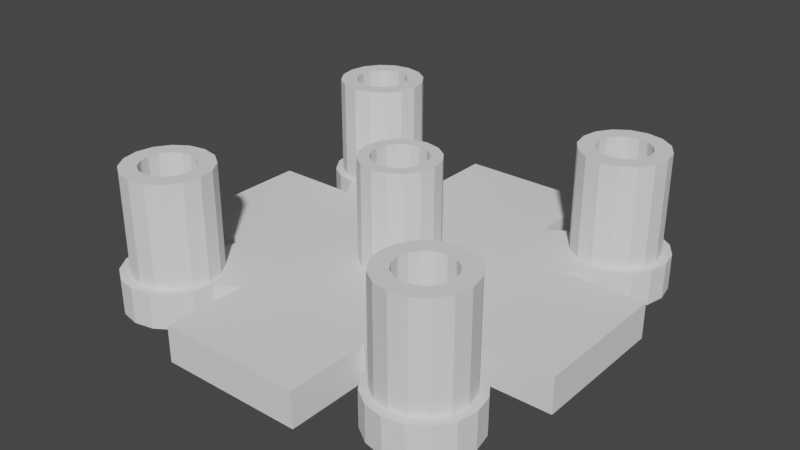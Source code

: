 # Source: DPadBracket_v4.blend  (saved by Blender 2.90.8; exported with 4.5.12 LTS)
import bpy
from mathutils import Matrix  # noqa: F401  (used for matrix-valued properties, if any)

bpy.ops.wm.read_factory_settings(use_empty=True)
scene = bpy.context.scene
scene.name = 'Scene'

# ---- collections
col_collection = bpy.data.collections.new('Collection'); scene.collection.children.link(col_collection)

# ---- world
world_world = bpy.data.worlds.new('World'); scene.world = world_world
world_world.use_nodes = True; world_world.node_tree.nodes.clear()
_N = world_world.node_tree.nodes; _L = world_world.node_tree.links
n0 = _N.new('ShaderNodeOutputWorld'); n0.name = 'World Output'; n0.location = (300, 300)
n1 = _N.new('ShaderNodeBackground'); n1.name = 'Background'; n1.location = (10, 300)
n1.inputs[0].default_value = (0.05088, 0.05088, 0.05088, 1.0)
_L.new(n1.outputs[0], n0.inputs[0])
n0.is_active_output = True
world_world.color = (0.05088, 0.05088, 0.05088)
world_world.use_sun_shadow = False
world_world.sun_shadow_jitter_overblur = 0.0

# ---- meshes
me_plane = bpy.data.meshes.new('Plane')
me_plane.from_pydata([(-0.6, -0.6, 0.0), (0.6, -0.6, 0.0), (-0.6, 0.6, 0.0), (0.6, 0.6, 0.0), (1.8, -0.6, 0.0), (1.8, 0.6, 0.0), (-0.6, 1.8, 0.0), (0.6, 1.8, 0.0), (-1.8, -0.6, 0.0), (-1.8, 0.6, 0.0), (-0.6, -1.8, 0.0), (0.6, -1.8, 0.0), (-7.527e-09, 0.3256, 0.0), (-0.1246, 0.3008, 0.0), (-0.2302, 0.2302, 0.0), (-0.3008, 0.1246, 0.0), (-0.3256, -1.51e-08, 0.0), (-0.3008, -0.1246, 0.0), (-0.2302, -0.2302, 0.0), (-0.1246, -0.3008, 0.0), (-5.669e-08, -0.3256, 0.0), (0.1246, -0.3008, 0.0), (0.2302, -0.2302, 0.0), (0.3008, -0.1246, 0.0), (0.3256, 3.015e-09, 0.0), (0.3008, 0.1246, 0.0), (0.2302, 0.2302, 0.0), (0.1246, 0.3008, 0.0), (-1.2, 1.42, 0.0), (-1.284, 1.403, 0.0), (-1.356, 1.356, 0.0), (-1.403, 1.284, 0.0), (-1.42, 1.2, 0.0), (-1.403, 1.116, 0.0), (-1.356, 1.044, 0.0), (-1.284, 0.9967, 0.0), (-1.2, 0.98, 0.0), (-1.116, 0.9967, 0.0), (-1.044, 1.044, 0.0), (-0.9967, 1.116, 0.0), (-0.98, 1.2, 0.0), (-0.9967, 1.284, 0.0), (-1.044, 1.356, 0.0), (-1.116, 1.403, 0.0), (1.2, 1.42, 0.0), (1.116, 1.403, 0.0), (1.044, 1.356, 0.0), (0.9967, 1.284, 0.0), (0.98, 1.2, 0.0), (0.9967, 1.116, 0.0), (1.044, 1.044, 0.0), (1.116, 0.9967, 0.0), (1.2, 0.98, 0.0), (1.284, 0.9967, 0.0), (1.356, 1.044, 0.0), (1.403, 1.116, 0.0), (1.42, 1.2, 0.0), (1.403, 1.284, 0.0), (1.356, 1.356, 0.0), (1.284, 1.403, 0.0), (1.2, -0.98, 0.0), (1.116, -0.9967, 0.0), (1.044, -1.044, 0.0), (0.9967, -1.116, 0.0), (0.98, -1.2, 0.0), (0.9967, -1.284, 0.0), (1.044, -1.356, 0.0), (1.116, -1.403, 0.0), (1.2, -1.42, 0.0), (1.284, -1.403, 0.0), (1.356, -1.356, 0.0), (1.403, -1.284, 0.0), (1.42, -1.2, 0.0), (1.403, -1.116, 0.0), (1.356, -1.044, 0.0), (1.284, -0.9967, 0.0), (-1.2, -0.98, 0.0), (-1.284, -0.9967, 0.0), (-1.356, -1.044, 0.0), (-1.403, -1.116, 0.0), (-1.42, -1.2, 0.0), (-1.403, -1.284, 0.0), (-1.356, -1.356, 0.0), (-1.284, -1.403, 0.0), (-1.2, -1.42, 0.0), (-1.116, -1.403, 0.0), (-1.044, -1.356, 0.0), (-0.9967, -1.284, 0.0), (-0.98, -1.2, 0.0), (-0.9967, -1.116, 0.0), (-1.044, -1.044, 0.0), (-1.116, -0.9967, 0.0), (1.212, 1.637, 0.0), (1.049, 1.604, 0.0), (0.9111, 1.512, 0.0), (0.819, 1.374, 0.0), (0.7866, 1.212, 0.0), (0.7381, 1.009, 0.0), (0.8464, 0.8464, 0.0), (1.009, 0.7381, 0.0), (1.212, 0.7866, 0.0), (1.374, 0.819, 0.0), (1.512, 0.9111, 0.0), (1.604, 1.049, 0.0), (1.637, 1.212, 0.0), (1.604, 1.374, 0.0), (1.512, 1.512, 0.0), (1.374, 1.604, 0.0), (1.212, -0.7866, 0.0), (1.009, -0.7381, 0.0), (0.8464, -0.8464, 0.0), (0.7381, -1.009, 0.0), (0.7866, -1.212, 0.0), (0.819, -1.374, 0.0), (0.9111, -1.512, 0.0), (1.049, -1.604, 0.0), (1.212, -1.637, 0.0), (1.374, -1.604, 0.0), (1.512, -1.512, 0.0), (1.604, -1.374, 0.0), (1.637, -1.212, 0.0), (1.604, -1.049, 0.0), (1.512, -0.9111, 0.0), (1.374, -0.819, 0.0), (-1.212, -0.7866, 0.0), (-1.374, -0.819, 0.0), (-1.512, -0.9111, 0.0), (-1.604, -1.049, 0.0), (-1.637, -1.212, 0.0), (-1.604, -1.374, 0.0), (-1.512, -1.512, 0.0), (-1.374, -1.604, 0.0), (-1.212, -1.637, 0.0), (-1.049, -1.604, 0.0), (-0.9111, -1.512, 0.0), (-0.819, -1.374, 0.0), (-0.7866, -1.212, 0.0), (-0.7381, -1.009, 0.0), (-0.8464, -0.8464, 0.0), (-1.009, -0.7381, 0.0), (-1.212, 1.637, 0.0), (-1.374, 1.604, 0.0), (-1.512, 1.512, 0.0), (-1.604, 1.374, 0.0), (-1.637, 1.212, 0.0), (-1.604, 1.049, 0.0), (-1.512, 0.9111, 0.0), (-1.374, 0.819, 0.0), (-1.212, 0.7866, 0.0), (-1.009, 0.7381, 0.0), (-0.8464, 0.8464, 0.0), (-0.7381, 1.009, 0.0), (-0.7866, 1.212, 0.0), (-0.819, 1.374, 0.0), (-0.9111, 1.512, 0.0), (-1.049, 1.604, 0.0), (-0.6, 1.1, 0.0), (0.6, 1.1, 0.0), (0.6, 1.25, 0.0), (-0.6, 1.25, 0.0), (-0.6, 0.95, 0.0), (0.6, 0.95, 0.0), (1.1, 0.6, 0.0), (1.1, -0.6, 0.0), (1.25, -0.6, 0.0), (1.25, 0.6, 0.0), (0.95, 0.6, 0.0), (0.95, -0.6, 0.0), (0.6, -1.1, 0.0), (-0.6, -1.1, 0.0), (-0.6, -1.25, 0.0), (0.6, -1.25, 0.0), (0.6, -0.95, 0.0), (-0.6, -0.95, 0.0), (-1.1, -0.6, 0.0), (-1.1, 0.6, 0.0), (-0.95, -0.6, 0.0), (-0.95, 0.6, 0.0), (-1.25, 0.6, 0.0), (-1.25, -0.6, 0.0), (-1.769e-08, 0.228, 0.0), (-0.08725, 0.2106, 0.0), (-0.1612, 0.1612, 0.0), (-0.2106, 0.08725, 0.0), (-0.228, -1.04e-08, 0.0), (-0.2106, -0.08725, 0.0), (-0.1612, -0.1612, 0.0), (-0.08725, -0.2106, 0.0), (-5.212e-08, -0.228, 0.0), (0.08725, -0.2106, 0.0), (0.1612, -0.1612, 0.0), (0.2106, -0.08725, 0.0), (0.228, 2.284e-09, 0.0), (0.2106, 0.08725, 0.0), (0.1612, 0.1612, 0.0), (0.08725, 0.2106, 0.0), (-0.6, 0.6, 0.3), (-0.6, -0.6, 0.3), (0.6, -0.6, 0.3), (0.6, 0.6, 0.3), (1.8, -0.6, 0.3), (1.8, 0.6, 0.3), (0.95, 0.6, 0.3), (1.25, -0.6, 0.3), (0.6, 1.8, 0.3), (-0.6, 1.8, 0.3), (-0.6, 0.95, 0.3), (0.6, 1.25, 0.3), (-1.8, 0.6, 0.3), (-1.8, -0.6, 0.3), (-0.95, -0.6, 0.3), (-1.25, 0.6, 0.3), (-0.6, -1.8, 0.3), (0.6, -1.8, 0.3), (0.6, -0.95, 0.3), (-0.6, -1.25, 0.3), (-0.1246, 0.3008, 0.3), (-7.527e-09, 0.3256, 0.3), (-0.2302, 0.2302, 0.3), (-0.3008, 0.1246, 0.3), (-0.3256, -1.51e-08, 0.3), (-0.3008, -0.1246, 0.3), (-0.2302, -0.2302, 0.3), (-0.1246, -0.3008, 0.3), (-5.669e-08, -0.3256, 0.3), (0.1246, -0.3008, 0.3), (0.2302, -0.2302, 0.3), (0.3008, -0.1246, 0.3), (0.3256, 3.015e-09, 0.3), (0.3008, 0.1246, 0.3), (0.2302, 0.2302, 0.3), (0.1246, 0.3008, 0.3), (-1.284, 1.403, 0.3), (-1.2, 1.42, 0.3), (-1.356, 1.356, 0.3), (-1.403, 1.284, 0.3), (-1.42, 1.2, 0.3), (-1.403, 1.116, 0.3), (-1.356, 1.044, 0.3), (-1.284, 0.9967, 0.3), (-1.2, 0.98, 0.3), (-1.116, 0.9967, 0.3), (-1.044, 1.044, 0.3), (-0.9967, 1.116, 0.3), (-0.98, 1.2, 0.3), (-0.9967, 1.284, 0.3), (-1.044, 1.356, 0.3), (-1.116, 1.403, 0.3), (1.116, 1.403, 0.3), (1.2, 1.42, 0.3), (1.044, 1.356, 0.3), (0.9967, 1.284, 0.3), (0.98, 1.2, 0.3), (0.9967, 1.116, 0.3), (1.044, 1.044, 0.3), (1.116, 0.9967, 0.3), (1.2, 0.98, 0.3), (1.284, 0.9967, 0.3), (1.356, 1.044, 0.3), (1.403, 1.116, 0.3), (1.42, 1.2, 0.3), (1.403, 1.284, 0.3), (1.356, 1.356, 0.3), (1.284, 1.403, 0.3), (1.116, -0.9967, 0.3), (1.2, -0.98, 0.3), (1.044, -1.044, 0.3), (0.9967, -1.116, 0.3), (0.98, -1.2, 0.3), (0.9967, -1.284, 0.3), (1.044, -1.356, 0.3), (1.116, -1.403, 0.3), (1.2, -1.42, 0.3), (1.284, -1.403, 0.3), (1.356, -1.356, 0.3), (1.403, -1.284, 0.3), (1.42, -1.2, 0.3), (1.403, -1.116, 0.3), (1.356, -1.044, 0.3), (1.284, -0.9967, 0.3), (-1.284, -0.9967, 0.3), (-1.2, -0.98, 0.3), (-1.356, -1.044, 0.3), (-1.403, -1.116, 0.3), (-1.42, -1.2, 0.3), (-1.403, -1.284, 0.3), (-1.356, -1.356, 0.3), (-1.284, -1.403, 0.3), (-1.2, -1.42, 0.3), (-1.116, -1.403, 0.3), (-1.044, -1.356, 0.3), (-0.9967, -1.284, 0.3), (-0.98, -1.2, 0.3), (-0.9967, -1.116, 0.3), (-1.044, -1.044, 0.3), (-1.116, -0.9967, 0.3), (1.049, 1.604, 0.3), (1.212, 1.637, 0.3), (0.9111, 1.512, 0.3), (0.819, 1.374, 0.3), (0.7866, 1.212, 0.3), (0.7381, 1.009, 0.3), (0.8464, 0.8464, 0.3), (1.009, 0.7381, 0.3), (1.212, 0.7866, 0.3), (1.374, 0.819, 0.3), (1.512, 0.9111, 0.3), (1.604, 1.049, 0.3), (1.637, 1.212, 0.3), (1.604, 1.374, 0.3), (1.512, 1.512, 0.3), (1.374, 1.604, 0.3), (1.009, -0.7381, 0.3), (1.212, -0.7866, 0.3), (0.8464, -0.8464, 0.3), (0.7381, -1.009, 0.3), (0.7866, -1.212, 0.3), (0.819, -1.374, 0.3), (0.9111, -1.512, 0.3), (1.049, -1.604, 0.3), (1.212, -1.637, 0.3), (1.374, -1.604, 0.3), (1.512, -1.512, 0.3), (1.604, -1.374, 0.3), (1.637, -1.212, 0.3), (1.604, -1.049, 0.3), (1.512, -0.9111, 0.3), (1.374, -0.819, 0.3), (-1.374, -0.819, 0.3), (-1.212, -0.7866, 0.3), (-1.512, -0.9111, 0.3), (-1.604, -1.049, 0.3), (-1.637, -1.212, 0.3), (-1.604, -1.374, 0.3), (-1.512, -1.512, 0.3), (-1.374, -1.604, 0.3), (-1.212, -1.637, 0.3), (-1.049, -1.604, 0.3), (-0.9111, -1.512, 0.3), (-0.819, -1.374, 0.3), (-0.7866, -1.212, 0.3), (-0.7381, -1.009, 0.3), (-0.8464, -0.8464, 0.3), (-1.009, -0.7381, 0.3), (-1.374, 1.604, 0.3), (-1.212, 1.637, 0.3), (-1.512, 1.512, 0.3), (-1.604, 1.374, 0.3), (-1.637, 1.212, 0.3), (-1.604, 1.049, 0.3), (-1.512, 0.9111, 0.3), (-1.374, 0.819, 0.3), (-1.212, 0.7866, 0.3), (-1.009, 0.7381, 0.3), (-0.8464, 0.8464, 0.3), (-0.7381, 1.009, 0.3), (-0.7866, 1.212, 0.3), (-0.819, 1.374, 0.3), (-0.9111, 1.512, 0.3), (-1.049, 1.604, 0.3), (-0.6, 1.25, 0.3), (-0.6, 1.1, 0.3), (0.6, 0.95, 0.3), (0.6, 1.1, 0.3), (1.25, 0.6, 0.3), (1.1, 0.6, 0.3), (0.95, -0.6, 0.3), (1.1, -0.6, 0.3), (0.6, -1.25, 0.3), (0.6, -1.1, 0.3), (-0.6, -0.95, 0.3), (-0.6, -1.1, 0.3), (-1.25, -0.6, 0.3), (-1.1, -0.6, 0.3), (-0.95, 0.6, 0.3), (-1.1, 0.6, 0.3), (-0.08725, 0.2106, 0.3), (-1.769e-08, 0.228, 0.3), (-0.1612, 0.1612, 0.3), (-0.2106, 0.08725, 0.3), (-0.228, -1.04e-08, 0.3), (-0.2106, -0.08725, 0.3), (-0.1612, -0.1612, 0.3), (-0.08725, -0.2106, 0.3), (-5.212e-08, -0.228, 0.3), (0.08725, -0.2106, 0.3), (0.1612, -0.1612, 0.3), (0.2106, -0.08725, 0.3), (0.228, 2.284e-09, 0.3), (0.2106, 0.08725, 0.3), (0.1612, 0.1612, 0.3), (0.08725, 0.2106, 0.3), (-0.1246, 0.3008, 1.15), (-7.527e-09, 0.3256, 1.15), (-0.2302, 0.2302, 1.15), (-0.3008, 0.1246, 1.15), (-0.3256, -1.51e-08, 1.15), (-0.3008, -0.1246, 1.15), (-0.2302, -0.2302, 1.15), (-0.1246, -0.3008, 1.15), (-5.669e-08, -0.3256, 1.15), (0.1246, -0.3008, 1.15), (0.2302, -0.2302, 1.15), (0.3008, -0.1246, 1.15), (0.3256, 3.015e-09, 1.15), (0.3008, 0.1246, 1.15), (0.2302, 0.2302, 1.15), (0.1246, 0.3008, 1.15), (-0.08725, 0.2106, 1.15), (-1.769e-08, 0.228, 1.15), (-0.1612, 0.1612, 1.15), (-0.2106, 0.08725, 1.15), (-0.228, -1.04e-08, 1.15), (-0.2106, -0.08725, 1.15), (-0.1612, -0.1612, 1.15), (-0.08725, -0.2106, 1.15), (-5.212e-08, -0.228, 1.15), (0.08725, -0.2106, 1.15), (0.1612, -0.1612, 1.15), (0.2106, -0.08725, 1.15), (0.228, 2.284e-09, 1.15), (0.2106, 0.08725, 1.15), (0.1612, 0.1612, 1.15), (0.08725, 0.2106, 1.15), (-0.8674, -1.338, 0.3), (-0.84, -1.2, 0.3), (-1.56, -1.2, 0.3), (-1.533, -1.338, 0.3), (-0.8674, -1.062, 0.3), (-1.455, -1.455, 0.3), (-0.9454, -0.9454, 0.3), (-1.338, -1.533, 0.3), (-1.062, -0.8674, 0.3), (-1.2, -1.56, 0.3), (-1.2, -0.84, 0.3), (-1.338, -0.8674, 0.3), (-1.062, -1.533, 0.3), (-1.455, -0.9454, 0.3), (-0.9454, -1.455, 0.3), (-1.533, -1.062, 0.3), (-1.2, 1.56, 0.3), (-1.338, 1.533, 0.3), (-1.062, 1.533, 0.3), (-1.2, 0.84, 0.3), (-1.062, 0.8674, 0.3), (-1.455, 1.455, 0.3), (-0.9454, 0.9454, 0.3), (-1.533, 1.338, 0.3), (-0.8674, 1.062, 0.3), (-1.56, 1.2, 0.3), (-0.84, 1.2, 0.3), (-1.533, 1.062, 0.3), (-0.8674, 1.338, 0.3), (-1.455, 0.9454, 0.3), (-0.9454, 1.455, 0.3), (-1.338, 0.8674, 0.3), (0.9454, 0.9454, 0.3), (1.062, 0.8674, 0.3), (1.455, 1.455, 0.3), (1.338, 1.533, 0.3), (1.2, 0.84, 0.3), (1.2, 1.56, 0.3), (1.062, 1.533, 0.3), (1.338, 0.8674, 0.3), (0.9454, 1.455, 0.3), (1.455, 0.9454, 0.3), (0.8674, 1.338, 0.3), (1.533, 1.062, 0.3), (0.84, 1.2, 0.3), (1.56, 1.2, 0.3), (0.8674, 1.062, 0.3), (1.533, 1.338, 0.3), (0.8674, -1.338, 0.3), (0.9454, -1.455, 0.3), (1.533, -1.062, 0.3), (1.455, -0.9454, 0.3), (1.062, -1.533, 0.3), (1.338, -0.8674, 0.3), (1.2, -1.56, 0.3), (1.2, -0.84, 0.3), (1.062, -0.8674, 0.3), (1.338, -1.533, 0.3), (0.9454, -0.9454, 0.3), (1.455, -1.455, 0.3), (0.8674, -1.062, 0.3), (1.533, -1.338, 0.3), (0.84, -1.2, 0.3), (1.56, -1.2, 0.3), (-1.284, 1.403, 1.15), (-1.2, 1.42, 1.15), (-1.356, 1.356, 1.15), (-1.403, 1.284, 1.15), (-1.42, 1.2, 1.15), (-1.403, 1.116, 1.15), (-1.356, 1.044, 1.15), (-1.284, 0.9967, 1.15), (-1.2, 0.98, 1.15), (-1.116, 0.9967, 1.15), (-1.044, 1.044, 1.15), (-0.9967, 1.116, 1.15), (-0.98, 1.2, 1.15), (-0.9967, 1.284, 1.15), (-1.044, 1.356, 1.15), (-1.116, 1.403, 1.15), (1.116, 1.403, 1.15), (1.2, 1.42, 1.15), (1.044, 1.356, 1.15), (0.9967, 1.284, 1.15), (0.98, 1.2, 1.15), (0.9967, 1.116, 1.15), (1.044, 1.044, 1.15), (1.116, 0.9967, 1.15), (1.2, 0.98, 1.15), (1.284, 0.9967, 1.15), (1.356, 1.044, 1.15), (1.403, 1.116, 1.15), (1.42, 1.2, 1.15), (1.403, 1.284, 1.15), (1.356, 1.356, 1.15), (1.284, 1.403, 1.15), (1.116, -0.9967, 1.15), (1.2, -0.98, 1.15), (1.044, -1.044, 1.15), (0.9967, -1.116, 1.15), (0.98, -1.2, 1.15), (0.9967, -1.284, 1.15), (1.044, -1.356, 1.15), (1.116, -1.403, 1.15), (1.2, -1.42, 1.15), (1.284, -1.403, 1.15), (1.356, -1.356, 1.15), (1.403, -1.284, 1.15), (1.42, -1.2, 1.15), (1.403, -1.116, 1.15), (1.356, -1.044, 1.15), (1.284, -0.9967, 1.15), (-1.284, -0.9967, 1.15), (-1.2, -0.98, 1.15), (-1.356, -1.044, 1.15), (-1.403, -1.116, 1.15), (-1.42, -1.2, 1.15), (-1.403, -1.284, 1.15), (-1.356, -1.356, 1.15), (-1.284, -1.403, 1.15), (-1.2, -1.42, 1.15), (-1.116, -1.403, 1.15), (-1.044, -1.356, 1.15), (-0.9967, -1.284, 1.15), (-0.98, -1.2, 1.15), (-0.9967, -1.116, 1.15), (-1.044, -1.044, 1.15), (-1.116, -0.9967, 1.15), (1.062, 0.8674, 1.15), (1.338, 1.533, 1.15), (1.2, 0.84, 1.15), (1.062, 1.533, 1.15), (1.338, 0.8674, 1.15), (0.9454, 1.455, 1.15), (1.455, 0.9454, 1.15), (0.8674, 1.338, 1.15), (1.533, 1.062, 1.15), (0.84, 1.2, 1.15), (1.56, 1.2, 1.15), (0.8674, 1.062, 1.15), (1.533, 1.338, 1.15), (0.9454, -1.455, 1.15), (1.455, -0.9454, 1.15), (1.062, -1.533, 1.15), (1.338, -0.8674, 1.15), (1.2, -1.56, 1.15), (1.062, -0.8674, 1.15), (1.338, -1.533, 1.15), (0.9454, -0.9454, 1.15), (1.455, -1.455, 1.15), (0.8674, -1.062, 1.15), (1.533, -1.338, 1.15), (0.84, -1.2, 1.15), (1.56, -1.2, 1.15), (-0.84, -1.2, 1.15), (-1.533, -1.338, 1.15), (-0.8674, -1.062, 1.15), (-1.455, -1.455, 1.15), (-0.9454, -0.9454, 1.15), (-1.338, -1.533, 1.15), (-1.062, -0.8674, 1.15), (-1.2, -1.56, 1.15), (-1.338, -0.8674, 1.15), (-1.062, -1.533, 1.15), (-1.455, -0.9454, 1.15), (-0.9454, -1.455, 1.15), (-1.533, -1.062, 1.15), (-1.338, 1.533, 1.15), (-1.062, 0.8674, 1.15), (-1.455, 1.455, 1.15), (-0.9454, 0.9454, 1.15), (-1.533, 1.338, 1.15), (-0.8674, 1.062, 1.15), (-1.56, 1.2, 1.15), (-0.84, 1.2, 1.15), (-1.533, 1.062, 1.15), (-0.8674, 1.338, 1.15), (-1.455, 0.9454, 1.15), (-0.9454, 1.455, 1.15), (-1.338, 0.8674, 1.15), (-0.8674, -1.338, 1.15), (-1.56, -1.2, 1.15), (-1.2, -0.84, 1.15), (-1.2, 1.56, 1.15), (-1.062, 1.533, 1.15), (-1.2, 0.84, 1.15), (0.9454, 0.9454, 1.15), (1.455, 1.455, 1.15), (1.2, 1.56, 1.15), (0.8674, -1.338, 1.15), (1.533, -1.062, 1.15), (1.2, -0.84, 1.15)], [(197, 0)], [(13, 2, 12), (165, 164, 4, 5), (159, 158, 7, 6), (179, 178, 9, 8), (171, 170, 10, 11), (13, 14, 2), (14, 15, 2), (15, 16, 2), (2, 0, 16), (2, 12, 3), (12, 27, 3), (26, 3, 27), (25, 3, 26), (24, 3, 25), (3, 24, 1), (24, 23, 1), (22, 1, 23), (21, 1, 22), (20, 1, 21), (1, 20, 0), (20, 19, 0), (18, 0, 19), (17, 0, 18), (16, 0, 17), (51, 50, 98, 99), (59, 58, 106, 107), (52, 51, 99, 100), (45, 44, 92, 93), (44, 59, 107, 92), (53, 52, 100, 101), (46, 45, 93, 94), (54, 53, 101, 102), (47, 46, 94, 95), (55, 54, 102, 103), (48, 47, 95, 96), (56, 55, 103, 104), (49, 48, 96, 97), (57, 56, 104, 105), (50, 49, 97, 98), (58, 57, 105, 106), (66, 65, 113, 114), (74, 73, 121, 122), (67, 66, 114, 115), (75, 74, 122, 123), (68, 67, 115, 116), (61, 60, 108, 109), (60, 75, 123, 108), (69, 68, 116, 117), (62, 61, 109, 110), (70, 69, 117, 118), (63, 62, 110, 111), (71, 70, 118, 119), (64, 63, 111, 112), (72, 71, 119, 120), (65, 64, 112, 113), (73, 72, 120, 121), (88, 87, 135, 136), (81, 80, 128, 129), (89, 88, 136, 137), (82, 81, 129, 130), (90, 89, 137, 138), (83, 82, 130, 131), (91, 90, 138, 139), (84, 83, 131, 132), (77, 76, 124, 125), (76, 91, 139, 124), (85, 84, 132, 133), (78, 77, 125, 126), (86, 85, 133, 134), (79, 78, 126, 127), (87, 86, 134, 135), (80, 79, 127, 128), (29, 28, 140, 141), (28, 43, 155, 140), (37, 36, 148, 149), (30, 29, 141, 142), (38, 37, 149, 150), (31, 30, 142, 143), (39, 38, 150, 151), (32, 31, 143, 144), (40, 39, 151, 152), (33, 32, 144, 145), (41, 40, 152, 153), (34, 33, 145, 146), (42, 41, 153, 154), (35, 34, 146, 147), (43, 42, 154, 155), (36, 35, 147, 148), (160, 161, 157, 156), (156, 157, 158, 159), (2, 3, 161, 160), (166, 167, 163, 162), (162, 163, 164, 165), (3, 1, 167, 166), (172, 173, 169, 168), (168, 169, 170, 171), (1, 0, 173, 172), (176, 177, 175, 174), (0, 2, 177, 176), (174, 175, 178, 179), (196, 374, 353, 354), (210, 197, 342, 343), (370, 341, 342, 197), (214, 198, 314, 315), (170, 169, 371, 215), (168, 171, 368, 369), (174, 179, 372, 373), (178, 175, 375, 211), (363, 300, 301, 362), (375, 352, 353, 374), (17, 185, 184, 16), (25, 193, 192, 24), (18, 186, 185, 17), (26, 194, 193, 25), (19, 187, 186, 18), (27, 195, 194, 26), (20, 188, 187, 19), (12, 180, 181, 13), (12, 180, 195, 27), (21, 189, 188, 20), (13, 181, 182, 14), (22, 190, 189, 21), (14, 182, 183, 15), (23, 191, 190, 22), (15, 183, 184, 16), (24, 192, 191, 23), (216, 217, 196), (364, 201, 200, 203), (360, 205, 204, 207), (372, 209, 208, 211), (368, 213, 212, 215), (216, 196, 218), (218, 196, 219), (219, 196, 220), (196, 220, 197), (196, 199, 217), (217, 199, 231), (230, 231, 199), (229, 230, 199), (228, 229, 199), (199, 198, 228), (228, 198, 227), (226, 227, 198), (225, 226, 198), (224, 225, 198), (198, 197, 224), (224, 197, 223), (222, 223, 197), (221, 222, 197), (220, 221, 197), (457, 303, 302, 456), (459, 311, 310, 458), (460, 304, 303, 457), (462, 296, 297, 461), (461, 297, 311, 459), (463, 305, 304, 460), (464, 298, 296, 462), (465, 306, 305, 463), (466, 299, 298, 464), (467, 307, 306, 465), (468, 300, 299, 466), (469, 308, 307, 467), (470, 301, 300, 468), (471, 309, 308, 469), (456, 302, 301, 470), (458, 310, 309, 471), (473, 318, 317, 472), (475, 326, 325, 474), (476, 319, 318, 473), (477, 327, 326, 475), (478, 320, 319, 476), (480, 312, 313, 479), (479, 313, 327, 477), (481, 321, 320, 478), (482, 314, 312, 480), (483, 322, 321, 481), (484, 315, 314, 482), (485, 323, 322, 483), (486, 316, 315, 484), (487, 324, 323, 485), (472, 317, 316, 486), (474, 325, 324, 487), (425, 340, 339, 424), (427, 333, 332, 426), (428, 341, 340, 425), (429, 334, 333, 427), (430, 342, 341, 428), (431, 335, 334, 429), (432, 343, 342, 430), (433, 336, 335, 431), (435, 328, 329, 434), (434, 329, 343, 432), (436, 337, 336, 433), (437, 330, 328, 435), (438, 338, 337, 436), (439, 331, 330, 437), (424, 339, 338, 438), (426, 332, 331, 439), (441, 344, 345, 440), (440, 345, 359, 442), (444, 353, 352, 443), (445, 346, 344, 441), (446, 354, 353, 444), (447, 347, 346, 445), (448, 355, 354, 446), (449, 348, 347, 447), (450, 356, 355, 448), (451, 349, 348, 449), (452, 357, 356, 450), (453, 350, 349, 451), (454, 358, 357, 452), (455, 351, 350, 453), (442, 359, 358, 454), (443, 352, 351, 455), (206, 361, 363, 362), (361, 360, 207, 363), (196, 206, 362, 199), (202, 365, 367, 366), (365, 364, 203, 367), (199, 202, 366, 198), (214, 369, 371, 370), (369, 368, 215, 371), (198, 214, 370, 197), (210, 373, 375, 374), (197, 210, 374, 196), (373, 372, 211, 375), (1, 172, 111, 110), (109, 167, 1, 110), (2, 160, 151, 150), (149, 177, 2, 150), (199, 302, 303, 202), (366, 312, 314, 198), (7, 158, 207, 204), (162, 165, 364, 365), (303, 304, 365, 202), (355, 356, 361, 206), (385, 386, 418, 417), (218, 219, 395, 394), (217, 231, 407, 393), (384, 385, 417, 416), (216, 218, 394, 392), (231, 230, 406, 407), (383, 384, 416, 415), (217, 216, 392, 393), (230, 229, 405, 406), (382, 383, 415, 414), (229, 228, 404, 405), (381, 382, 414, 413), (228, 227, 403, 404), (380, 381, 413, 412), (227, 226, 402, 403), (380, 379, 411, 412), (354, 355, 206, 196), (30, 31, 235, 234), (82, 83, 287, 286), (134, 133, 337, 338), (31, 32, 236, 235), (83, 84, 288, 287), (135, 134, 338, 339), (32, 33, 237, 236), (84, 85, 289, 288), (156, 159, 360, 361), (33, 34, 238, 237), (85, 86, 290, 289), (34, 35, 239, 238), (86, 87, 291, 290), (35, 36, 240, 239), (87, 88, 292, 291), (164, 163, 367, 203), (36, 37, 241, 240), (88, 89, 293, 292), (37, 38, 242, 241), (89, 90, 294, 293), (38, 39, 243, 242), (159, 6, 205, 360), (90, 91, 295, 294), (0, 176, 139, 138), (39, 40, 244, 243), (91, 76, 281, 295), (40, 41, 245, 244), (41, 42, 246, 245), (97, 161, 3, 98), (42, 43, 247, 246), (181, 180, 377, 376), (43, 28, 233, 247), (182, 181, 376, 378), (44, 45, 248, 249), (183, 182, 378, 379), (45, 46, 250, 248), (184, 183, 379, 380), (46, 47, 251, 250), (114, 113, 317, 318), (184, 185, 381, 380), (47, 48, 252, 251), (115, 114, 318, 319), (165, 5, 201, 364), (185, 186, 382, 381), (48, 49, 253, 252), (116, 115, 319, 320), (186, 187, 383, 382), (49, 50, 254, 253), (117, 116, 320, 321), (187, 188, 384, 383), (50, 51, 255, 254), (118, 117, 321, 322), (188, 189, 385, 384), (51, 52, 256, 255), (119, 118, 322, 323), (5, 4, 200, 201), (189, 190, 386, 385), (52, 53, 257, 256), (120, 119, 323, 324), (3, 166, 99, 98), (190, 191, 387, 386), (53, 54, 258, 257), (121, 120, 324, 325), (4, 164, 203, 200), (141, 140, 345, 344), (191, 192, 388, 387), (54, 55, 259, 258), (122, 121, 325, 326), (6, 7, 204, 205), (142, 141, 344, 346), (192, 193, 389, 388), (55, 56, 260, 259), (123, 122, 326, 327), (301, 302, 199, 362), (143, 142, 346, 347), (193, 194, 390, 389), (56, 57, 261, 260), (171, 11, 213, 368), (144, 143, 347, 348), (194, 195, 391, 390), (57, 58, 262, 261), (8, 9, 208, 209), (145, 144, 348, 349), (195, 180, 377, 391), (58, 59, 263, 262), (214, 315, 316, 369), (146, 145, 349, 350), (59, 44, 249, 263), (367, 313, 312, 366), (9, 178, 211, 208), (147, 146, 350, 351), (60, 61, 264, 265), (11, 10, 212, 213), (93, 92, 297, 296), (61, 62, 266, 264), (94, 93, 296, 298), (62, 63, 267, 266), (10, 170, 215, 212), (95, 94, 298, 299), (63, 64, 268, 267), (64, 65, 269, 268), (65, 66, 270, 269), (158, 157, 363, 207), (66, 67, 271, 270), (154, 153, 357, 358), (67, 68, 272, 271), (155, 154, 358, 359), (68, 69, 273, 272), (179, 8, 209, 372), (140, 155, 359, 345), (69, 70, 274, 273), (102, 101, 305, 306), (70, 71, 275, 274), (103, 102, 306, 307), (71, 72, 276, 275), (104, 103, 307, 308), (72, 73, 277, 276), (105, 104, 308, 309), (73, 74, 278, 277), (106, 105, 309, 310), (74, 75, 279, 278), (126, 125, 328, 330), (107, 106, 310, 311), (75, 60, 265, 279), (127, 126, 330, 331), (92, 107, 311, 297), (76, 77, 280, 281), (128, 127, 331, 332), (137, 173, 0, 138), (77, 78, 282, 280), (129, 128, 332, 333), (78, 79, 283, 282), (130, 129, 333, 334), (79, 80, 284, 283), (131, 130, 334, 335), (28, 29, 232, 233), (80, 81, 285, 284), (132, 131, 335, 336), (29, 30, 234, 232), (81, 82, 286, 285), (133, 132, 336, 337), (397, 396, 412, 413), (405, 404, 420, 421), (398, 397, 413, 414), (406, 405, 421, 422), (399, 398, 414, 415), (407, 406, 422, 423), (400, 399, 415, 416), (393, 392, 408, 409), (393, 407, 423, 409), (401, 400, 416, 417), (392, 394, 410, 408), (402, 401, 417, 418), (394, 395, 411, 410), (403, 402, 418, 419), (395, 396, 412, 411), (404, 403, 419, 420), (219, 220, 396, 395), (386, 387, 419, 418), (221, 220, 396, 397), (387, 388, 420, 419), (222, 221, 397, 398), (388, 389, 421, 420), (223, 222, 398, 399), (389, 390, 422, 421), (376, 377, 409, 408), (224, 223, 399, 400), (390, 391, 423, 422), (378, 376, 408, 410), (225, 224, 400, 401), (391, 377, 409, 423), (379, 378, 410, 411), (226, 225, 401, 402), (448, 446, 594, 596), (255, 256, 512, 511), (449, 447, 595, 597), (254, 255, 511, 510), (450, 448, 596, 598), (253, 254, 510, 509), (451, 449, 597, 599), (252, 253, 509, 508), (452, 450, 598, 600), (251, 252, 508, 507), (453, 451, 599, 601), (250, 251, 507, 506), (454, 452, 600, 602), (248, 250, 506, 504), (455, 453, 601, 603), (249, 248, 504, 505), (442, 454, 602, 608), (247, 233, 489, 503), (443, 455, 603, 609), (246, 247, 503, 502), (245, 246, 502, 501), (244, 245, 501, 500), (295, 281, 537, 551), (243, 244, 500, 499), (294, 295, 551, 550), (457, 456, 610, 552), (242, 243, 499, 498), (293, 294, 550, 549), (459, 458, 611, 553), (241, 242, 498, 497), (292, 293, 549, 548), (460, 457, 552, 554), (240, 241, 497, 496), (291, 292, 548, 547), (462, 461, 612, 555), (239, 240, 496, 495), (290, 291, 547, 546), (461, 459, 553, 612), (238, 239, 495, 494), (289, 290, 546, 545), (463, 460, 554, 556), (237, 238, 494, 493), (288, 289, 545, 544), (464, 462, 555, 557), (236, 237, 493, 492), (287, 288, 544, 543), (465, 463, 556, 558), (235, 236, 492, 491), (286, 287, 543, 542), (466, 464, 557, 559), (234, 235, 491, 490), (285, 286, 542, 541), (467, 465, 558, 560), (232, 234, 490, 488), (284, 285, 541, 540), (468, 466, 559, 561), (233, 232, 488, 489), (283, 284, 540, 539), (469, 467, 560, 562), (282, 283, 539, 538), (470, 468, 561, 563), (425, 424, 604, 578), (280, 282, 538, 536), (471, 469, 562, 564), (540, 605, 590, 539), (547, 604, 589, 546), (539, 590, 588, 538), (546, 589, 587, 545), (538, 588, 586, 536), (545, 587, 585, 544), (537, 606, 584, 551), (536, 586, 606, 537), (544, 585, 583, 543), (551, 584, 582, 550), (543, 583, 581, 542), (550, 582, 580, 549), (542, 581, 579, 541), (549, 580, 578, 548), (541, 579, 605, 540), (548, 578, 604, 547), (496, 609, 603, 495), (503, 608, 602, 502), (495, 603, 601, 494), (502, 602, 600, 501), (494, 601, 599, 493), (501, 600, 598, 500), (493, 599, 597, 492), (500, 598, 596, 499), (492, 597, 595, 491), (499, 596, 594, 498), (491, 595, 593, 490), (498, 594, 592, 497), (490, 593, 591, 488), (497, 592, 609, 496), (489, 607, 608, 503), (488, 591, 607, 489), (518, 611, 564, 517), (510, 610, 563, 509), (517, 564, 562, 516), (509, 563, 561, 508), (516, 562, 560, 515), (508, 561, 559, 507), (515, 560, 558, 514), (507, 559, 557, 506), (514, 558, 556, 513), (506, 557, 555, 504), (513, 556, 554, 512), (505, 612, 553, 519), (504, 555, 612, 505), (512, 554, 552, 511), (519, 553, 611, 518), (511, 552, 610, 510), (533, 614, 577, 532), (525, 613, 576, 524), (532, 577, 575, 531), (524, 576, 574, 523), (531, 575, 573, 530), (523, 574, 572, 522), (530, 573, 571, 529), (522, 572, 570, 520), (529, 571, 569, 528), (521, 615, 568, 535), (520, 570, 615, 521), (528, 569, 567, 527), (535, 568, 566, 534), (527, 567, 565, 526), (534, 566, 614, 533), (526, 565, 613, 525), (256, 257, 513, 512), (447, 445, 593, 595), (257, 258, 514, 513), (446, 444, 592, 594), (258, 259, 515, 514), (445, 441, 591, 593), (259, 260, 516, 515), (474, 487, 577, 614), (444, 443, 609, 592), (260, 261, 517, 516), (472, 486, 576, 613), (440, 442, 608, 607), (261, 262, 518, 517), (487, 485, 575, 577), (441, 440, 607, 591), (262, 263, 519, 518), (486, 484, 574, 576), (263, 249, 505, 519), (485, 483, 573, 575), (265, 264, 520, 521), (484, 482, 572, 574), (264, 266, 522, 520), (483, 481, 571, 573), (426, 439, 590, 605), (266, 267, 523, 522), (482, 480, 570, 572), (424, 438, 589, 604), (267, 268, 524, 523), (481, 478, 569, 571), (439, 437, 588, 590), (268, 269, 525, 524), (479, 477, 568, 615), (438, 436, 587, 589), (269, 270, 526, 525), (480, 479, 615, 570), (270, 271, 527, 526), (437, 435, 586, 588), (478, 476, 567, 569), (271, 272, 528, 527), (436, 433, 585, 587), (477, 475, 566, 568), (272, 273, 529, 528), (434, 432, 584, 606), (476, 473, 565, 567), (273, 274, 530, 529), (435, 434, 606, 586), (475, 474, 614, 566), (274, 275, 531, 530), (433, 431, 583, 585), (473, 472, 613, 565), (275, 276, 532, 531), (432, 430, 582, 584), (276, 277, 533, 532), (431, 429, 581, 583), (277, 278, 534, 533), (430, 428, 580, 582), (278, 279, 535, 534), (429, 427, 579, 581), (458, 471, 564, 611), (279, 265, 521, 535), (428, 425, 578, 580), (456, 470, 563, 610), (281, 280, 536, 537), (427, 426, 605, 579), (370, 371, 340, 341), (210, 343, 329, 373), (136, 169, 173, 137), (139, 176, 174, 124), (148, 175, 177, 149), (151, 160, 156, 152), (96, 157, 161, 97), (99, 166, 162, 100), (108, 163, 167, 109), (111, 172, 168, 112), (168, 369, 316, 112), (112, 316, 317, 113), (135, 339, 340, 136), (371, 169, 136, 340), (124, 329, 328, 125), (373, 329, 124, 174), (175, 148, 352, 375), (147, 351, 352, 148), (152, 356, 357, 153), (361, 356, 152, 156), (95, 299, 300, 96), (363, 157, 96, 300), (162, 365, 304, 100), (100, 304, 305, 101), (123, 327, 313, 108), (367, 163, 108, 313)])
_uv = me_plane.uv_layers.new(name='UVMap')
_uv.uv.foreach_set('vector', [0.4787, 0.5513, 0.3333, 0.6667, 0.5, 0.5556, 0.875, 0.6667, 0.875, 0.3333, 1.0, 0.3333, 1.0, 0.6667, 0.3333, 0.875, 0.6667, 0.875, 0.6667, 1.0, 0.3333, 1.0, 0.125, 0.3333, 0.125, 0.6667, 0.0, 0.6667, 0.0, 0.3333, 0.6667, 0.125, 0.3333, 0.125, 0.3333, 0.0, 0.6667, 0.0, 0.4787, 0.5513, 0.4607, 0.5393, 0.3333, 0.6667, 0.4607, 0.5393, 0.4487, 0.5213, 0.3333, 0.6667, 0.4487, 0.5213, 0.4444, 0.5, 0.3333, 0.6667, 0.3333, 0.6667, 0.3333, 0.3333, 0.4444, 0.5, 0.3333, 0.6667, 0.5, 0.5556, 0.6667, 0.6667, 0.5, 0.5556, 0.5213, 0.5513, 0.6667, 0.6667, 0.5393, 0.5393, 0.6667, 0.6667, 0.5213, 0.5513, 0.5513, 0.5213, 0.6667, 0.6667, 0.5393, 0.5393, 0.5556, 0.5, 0.6667, 0.6667, 0.5513, 0.5213, 0.6667, 0.6667, 0.5556, 0.5, 0.6667, 0.3333, 0.5556, 0.5, 0.5513, 0.4787, 0.6667, 0.3333, 0.5393, 0.4607, 0.6667, 0.3333, 0.5513, 0.4787, 0.5213, 0.4487, 0.6667, 0.3333, 0.5393, 0.4607, 0.5, 0.4444, 0.6667, 0.3333, 0.5213, 0.4487, 0.6667, 0.3333, 0.5, 0.4444, 0.3333, 0.3333, 0.5, 0.4444, 0.4787, 0.4487, 0.3333, 0.3333, 0.4607, 0.4607, 0.3333, 0.3333, 0.4787, 0.4487, 0.4487, 0.4787, 0.3333, 0.3333, 0.4607, 0.4607, 0.4444, 0.5, 0.3333, 0.3333, 0.4487, 0.4787, 0.8121, 0.782, 0.794, 0.794, 0.7351, 0.7351, 0.7802, 0.705, 0.8546, 0.8847, 0.8726, 0.8726, 0.9315, 0.9315, 0.8865, 0.9616, 0.8333, 0.7778, 0.8121, 0.782, 0.7802, 0.705, 0.8333, 0.6944, 0.8121, 0.8847, 0.8333, 0.8889, 0.8333, 0.9722, 0.7802, 0.9616, 0.8333, 0.8889, 0.8546, 0.8847, 0.8865, 0.9616, 0.8333, 0.9722, 0.8546, 0.782, 0.8333, 0.7778, 0.8333, 0.6944, 0.8865, 0.705, 0.794, 0.8726, 0.8121, 0.8847, 0.7802, 0.9616, 0.7351, 0.9315, 0.8726, 0.794, 0.8546, 0.782, 0.8865, 0.705, 0.9315, 0.7351, 0.782, 0.8546, 0.794, 0.8726, 0.7351, 0.9315, 0.705, 0.8865, 0.8847, 0.8121, 0.8726, 0.794, 0.9315, 0.7351, 0.9616, 0.7802, 0.7778, 0.8333, 0.782, 0.8546, 0.705, 0.8865, 0.6944, 0.8333, 0.8889, 0.8333, 0.8847, 0.8121, 0.9616, 0.7802, 0.9722, 0.8333, 0.782, 0.8121, 0.7778, 0.8333, 0.6944, 0.8333, 0.705, 0.7802, 0.8847, 0.8546, 0.8889, 0.8333, 0.9722, 0.8333, 0.9616, 0.8865, 0.794, 0.794, 0.782, 0.8121, 0.705, 0.7802, 0.7351, 0.7351, 0.8726, 0.8726, 0.8847, 0.8546, 0.9616, 0.8865, 0.9315, 0.9315, 0.794, 0.1274, 0.782, 0.1454, 0.705, 0.1135, 0.7351, 0.06846, 0.8726, 0.206, 0.8847, 0.1879, 0.9616, 0.2198, 0.9315, 0.2649, 0.8121, 0.1153, 0.794, 0.1274, 0.7351, 0.06846, 0.7802, 0.03835, 0.8546, 0.218, 0.8726, 0.206, 0.9315, 0.2649, 0.8865, 0.295, 0.8333, 0.1111, 0.8121, 0.1153, 0.7802, 0.03835, 0.8333, 0.02778, 0.8121, 0.218, 0.8333, 0.2222, 0.8333, 0.3056, 0.7802, 0.295, 0.8333, 0.2222, 0.8546, 0.218, 0.8865, 0.295, 0.8333, 0.3056, 0.8546, 0.1153, 0.8333, 0.1111, 0.8333, 0.02778, 0.8865, 0.03835, 0.794, 0.206, 0.8121, 0.218, 0.7802, 0.295, 0.7351, 0.2649, 0.8726, 0.1274, 0.8546, 0.1153, 0.8865, 0.03835, 0.9315, 0.06846, 0.782, 0.1879, 0.794, 0.206, 0.7351, 0.2649, 0.705, 0.2198, 0.8847, 0.1454, 0.8726, 0.1274, 0.9315, 0.06846, 0.9616, 0.1135, 0.7778, 0.1667, 0.782, 0.1879, 0.705, 0.2198, 0.6944, 0.1667, 0.8889, 0.1667, 0.8847, 0.1454, 0.9616, 0.1135, 0.9722, 0.1667, 0.782, 0.1454, 0.7778, 0.1667, 0.6944, 0.1667, 0.705, 0.1135, 0.8847, 0.1879, 0.8889, 0.1667, 0.9722, 0.1667, 0.9616, 0.2198, 0.2222, 0.1667, 0.218, 0.1454, 0.295, 0.1135, 0.3056, 0.1667, 0.1153, 0.1454, 0.1111, 0.1667, 0.02778, 0.1667, 0.03835, 0.1135, 0.218, 0.1879, 0.2222, 0.1667, 0.3056, 0.1667, 0.295, 0.2198, 0.1274, 0.1274, 0.1153, 0.1454, 0.03835, 0.1135, 0.06846, 0.06846, 0.206, 0.206, 0.218, 0.1879, 0.295, 0.2198, 0.2649, 0.2649, 0.1454, 0.1153, 0.1274, 0.1274, 0.06846, 0.06846, 0.1135, 0.03835, 0.1879, 0.218, 0.206, 0.206, 0.2649, 0.2649, 0.2198, 0.295, 0.1667, 0.1111, 0.1454, 0.1153, 0.1135, 0.03835, 0.1667, 0.02778, 0.1454, 0.218, 0.1667, 0.2222, 0.1667, 0.3056, 0.1135, 0.295, 0.1667, 0.2222, 0.1879, 0.218, 0.2198, 0.295, 0.1667, 0.3056, 0.1879, 0.1153, 0.1667, 0.1111, 0.1667, 0.02778, 0.2198, 0.03835, 0.1274, 0.206, 0.1454, 0.218, 0.1135, 0.295, 0.06846, 0.2649, 0.206, 0.1274, 0.1879, 0.1153, 0.2198, 0.03835, 0.2649, 0.06846, 0.1153, 0.1879, 0.1274, 0.206, 0.06846, 0.2649, 0.03835, 0.2198, 0.218, 0.1454, 0.206, 0.1274, 0.2649, 0.06846, 0.295, 0.1135, 0.1111, 0.1667, 0.1153, 0.1879, 0.03835, 0.2198, 0.02778, 0.1667, 0.1454, 0.8847, 0.1667, 0.8889, 0.1667, 0.9722, 0.1135, 0.9616, 0.1667, 0.8889, 0.1879, 0.8847, 0.2198, 0.9616, 0.1667, 0.9722, 0.1879, 0.782, 0.1667, 0.7778, 0.1667, 0.6944, 0.2198, 0.705, 0.1274, 0.8726, 0.1454, 0.8847, 0.1135, 0.9616, 0.06846, 0.9315, 0.206, 0.794, 0.1879, 0.782, 0.2198, 0.705, 0.2649, 0.7351, 0.1153, 0.8546, 0.1274, 0.8726, 0.06846, 0.9315, 0.03835, 0.8865, 0.218, 0.8121, 0.206, 0.794, 0.2649, 0.7351, 0.295, 0.7802, 0.1111, 0.8333, 0.1153, 0.8546, 0.03835, 0.8865, 0.02778, 0.8333, 0.2222, 0.8333, 0.218, 0.8121, 0.295, 0.7802, 0.3056, 0.8333, 0.1153, 0.8121, 0.1111, 0.8333, 0.02778, 0.8333, 0.03835, 0.7802, 0.218, 0.8546, 0.2222, 0.8333, 0.3056, 0.8333, 0.295, 0.8865, 0.1274, 0.794, 0.1153, 0.8121, 0.03835, 0.7802, 0.06846, 0.7351, 0.206, 0.8726, 0.218, 0.8546, 0.295, 0.8865, 0.2649, 0.9315, 0.1454, 0.782, 0.1274, 0.794, 0.06846, 0.7351, 0.1135, 0.705, 0.1879, 0.8847, 0.206, 0.8726, 0.2649, 0.9315, 0.2198, 0.9616, 0.1667, 0.7778, 0.1454, 0.782, 0.1135, 0.705, 0.1667, 0.6944, 0.3333, 0.7917, 0.6667, 0.7917, 0.6667, 0.8333, 0.3333, 0.8333, 0.3333, 0.8333, 0.6667, 0.8333, 0.6667, 0.875, 0.3333, 0.875, 0.3333, 0.6667, 0.6667, 0.6667, 0.6667, 0.7917, 0.3333, 0.7917, 0.7917, 0.6667, 0.7917, 0.3333, 0.8333, 0.3333, 0.8333, 0.6667, 0.8333, 0.6667, 0.8333, 0.3333, 0.875, 0.3333, 0.875, 0.6667, 0.6667, 0.6667, 0.6667, 0.3333, 0.7917, 0.3333, 0.7917, 0.6667, 0.6667, 0.2083, 0.3333, 0.2083, 0.3333, 0.1667, 0.6667, 0.1667, 0.6667, 0.1667, 0.3333, 0.1667, 0.3333, 0.125, 0.6667, 0.125, 0.6667, 0.3333, 0.3333, 0.3333, 0.3333, 0.2083, 0.6667, 0.2083, 0.2083, 0.3333, 0.2083, 0.6667, 0.1667, 0.6667, 0.1667, 0.3333, 0.3333, 0.3333, 0.3333, 0.6667, 0.2083, 0.6667, 0.2083, 0.3333, 0.1667, 0.3333, 0.1667, 0.6667, 0.125, 0.6667, 0.125, 0.3333, 0.3333, 0.6667, 0.2083, 0.6667, 0.2198, 0.705, 0.2649, 0.7351, 0.2083, 0.3333, 0.3333, 0.3333, 0.2649, 0.2649, 0.2198, 0.295, 0.3333, 0.2083, 0.295, 0.2198, 0.2649, 0.2649, 0.3333, 0.3333, 0.6667, 0.2083, 0.6667, 0.3333, 0.7351, 0.2649, 0.705, 0.2198, 0.3333, 0.125, 0.3333, 0.1667, 0.3333, 0.1667, 0.3333, 0.125, 0.6667, 0.1667, 0.6667, 0.125, 0.6667, 0.125, 0.6667, 0.1667, 0.1667, 0.3333, 0.125, 0.3333, 0.125, 0.3333, 0.1667, 0.3333, 0.125, 0.6667, 0.1667, 0.6667, 0.1667, 0.6667, 0.125, 0.6667, 0.6667, 0.8333, 0.6944, 0.8333, 0.705, 0.7802, 0.6667, 0.7917, 0.1667, 0.6667, 0.1667, 0.6944, 0.2198, 0.705, 0.2083, 0.6667, 0.4487, 0.4787, 0.4487, 0.4787, 0.4444, 0.5, 0.4444, 0.5, 0.5513, 0.5213, 0.5513, 0.5213, 0.5556, 0.5, 0.5556, 0.5, 0.4607, 0.4607, 0.4607, 0.4607, 0.4487, 0.4787, 0.4487, 0.4787, 0.5393, 0.5393, 0.5393, 0.5393, 0.5513, 0.5213, 0.5513, 0.5213, 0.4787, 0.4487, 0.4787, 0.4487, 0.4607, 0.4607, 0.4607, 0.4607, 0.5213, 0.5513, 0.5213, 0.5513, 0.5393, 0.5393, 0.5393, 0.5393, 0.5, 0.4444, 0.5, 0.4444, 0.4787, 0.4487, 0.4787, 0.4487, 0.5, 0.5556, 0.5, 0.5556, 0.4787, 0.5513, 0.4787, 0.5513, 0.5, 0.5556, 0.5, 0.5556, 0.5213, 0.5513, 0.5213, 0.5513, 0.5213, 0.4487, 0.5213, 0.4487, 0.5, 0.4444, 0.5, 0.4444, 0.4787, 0.5513, 0.4787, 0.5513, 0.4607, 0.5393, 0.4607, 0.5393, 0.5393, 0.4607, 0.5393, 0.4607, 0.5213, 0.4487, 0.5213, 0.4487, 0.4607, 0.5393, 0.4607, 0.5393, 0.4487, 0.5213, 0.4487, 0.5213, 0.5513, 0.4787, 0.5513, 0.4787, 0.5393, 0.4607, 0.5393, 0.4607, 0.4487, 0.5213, 0.4487, 0.5213, 0.4444, 0.5, 0.4444, 0.5, 0.5556, 0.5, 0.5556, 0.5, 0.5513, 0.4787, 0.5513, 0.4787, 0.4787, 0.5513, 0.5, 0.5556, 0.3333, 0.6667, 0.875, 0.6667, 1.0, 0.6667, 1.0, 0.3333, 0.875, 0.3333, 0.3333, 0.875, 0.3333, 1.0, 0.6667, 1.0, 0.6667, 0.875, 0.125, 0.3333, 0.0, 0.3333, 0.0, 0.6667, 0.125, 0.6667, 0.6667, 0.125, 0.6667, 0.0, 0.3333, 0.0, 0.3333, 0.125, 0.4787, 0.5513, 0.3333, 0.6667, 0.4607, 0.5393, 0.4607, 0.5393, 0.3333, 0.6667, 0.4487, 0.5213, 0.4487, 0.5213, 0.3333, 0.6667, 0.4444, 0.5, 0.3333, 0.6667, 0.4444, 0.5, 0.3333, 0.3333, 0.3333, 0.6667, 0.6667, 0.6667, 0.5, 0.5556, 0.5, 0.5556, 0.6667, 0.6667, 0.5213, 0.5513, 0.5393, 0.5393, 0.5213, 0.5513, 0.6667, 0.6667, 0.5513, 0.5213, 0.5393, 0.5393, 0.6667, 0.6667, 0.5556, 0.5, 0.5513, 0.5213, 0.6667, 0.6667, 0.6667, 0.6667, 0.6667, 0.3333, 0.5556, 0.5, 0.5556, 0.5, 0.6667, 0.3333, 0.5513, 0.4787, 0.5393, 0.4607, 0.5513, 0.4787, 0.6667, 0.3333, 0.5213, 0.4487, 0.5393, 0.4607, 0.6667, 0.3333, 0.5, 0.4444, 0.5213, 0.4487, 0.6667, 0.3333, 0.6667, 0.3333, 0.3333, 0.3333, 0.5, 0.4444, 0.5, 0.4444, 0.3333, 0.3333, 0.4787, 0.4487, 0.4607, 0.4607, 0.4787, 0.4487, 0.3333, 0.3333, 0.4487, 0.4787, 0.4607, 0.4607, 0.3333, 0.3333, 0.4444, 0.5, 0.4487, 0.4787, 0.3333, 0.3333, 0.7961, 0.7435, 0.7802, 0.705, 0.7351, 0.7351, 0.7646, 0.7646, 0.8705, 0.9232, 0.8865, 0.9616, 0.9315, 0.9315, 0.9021, 0.9021, 0.8333, 0.7361, 0.8333, 0.6944, 0.7802, 0.705, 0.7961, 0.7435, 0.7961, 0.9232, 0.7802, 0.9616, 0.8333, 0.9722, 0.8333, 0.9306, 0.8333, 0.9306, 0.8333, 0.9722, 0.8865, 0.9616, 0.8705, 0.9232, 0.8705, 0.7435, 0.8865, 0.705, 0.8333, 0.6944, 0.8333, 0.7361, 0.7646, 0.9021, 0.7351, 0.9315, 0.7802, 0.9616, 0.7961, 0.9232, 0.9021, 0.7646, 0.9315, 0.7351, 0.8865, 0.705, 0.8705, 0.7435, 0.7435, 0.8705, 0.705, 0.8865, 0.7351, 0.9315, 0.7646, 0.9021, 0.9232, 0.7961, 0.9616, 0.7802, 0.9315, 0.7351, 0.9021, 0.7646, 0.7361, 0.8333, 0.6944, 0.8333, 0.705, 0.8865, 0.7435, 0.8705, 0.9306, 0.8333, 0.9722, 0.8333, 0.9616, 0.7802, 0.9232, 0.7961, 0.7435, 0.7961, 0.705, 0.7802, 0.6944, 0.8333, 0.7361, 0.8333, 0.9232, 0.8705, 0.9616, 0.8865, 0.9722, 0.8333, 0.9306, 0.8333, 0.7646, 0.7646, 0.7351, 0.7351, 0.705, 0.7802, 0.7435, 0.7961, 0.9021, 0.9021, 0.9315, 0.9315, 0.9616, 0.8865, 0.9232, 0.8705, 0.7646, 0.09792, 0.7351, 0.06846, 0.705, 0.1135, 0.7435, 0.1295, 0.9021, 0.2354, 0.9315, 0.2649, 0.9616, 0.2198, 0.9232, 0.2039, 0.7961, 0.07685, 0.7802, 0.03835, 0.7351, 0.06846, 0.7646, 0.09792, 0.8705, 0.2565, 0.8865, 0.295, 0.9315, 0.2649, 0.9021, 0.2354, 0.8333, 0.06944, 0.8333, 0.02778, 0.7802, 0.03835, 0.7961, 0.07685, 0.7961, 0.2565, 0.7802, 0.295, 0.8333, 0.3056, 0.8333, 0.2639, 0.8333, 0.2639, 0.8333, 0.3056, 0.8865, 0.295, 0.8705, 0.2565, 0.8705, 0.07685, 0.8865, 0.03835, 0.8333, 0.02778, 0.8333, 0.06944, 0.7646, 0.2354, 0.7351, 0.2649, 0.7802, 0.295, 0.7961, 0.2565, 0.9021, 0.09792, 0.9315, 0.06846, 0.8865, 0.03835, 0.8705, 0.07685, 0.7435, 0.2039, 0.705, 0.2198, 0.7351, 0.2649, 0.7646, 0.2354, 0.9232, 0.1295, 0.9616, 0.1135, 0.9315, 0.06846, 0.9021, 0.09792, 0.7361, 0.1667, 0.6944, 0.1667, 0.705, 0.2198, 0.7435, 0.2039, 0.9306, 0.1667, 0.9722, 0.1667, 0.9616, 0.1135, 0.9232, 0.1295, 0.7435, 0.1295, 0.705, 0.1135, 0.6944, 0.1667, 0.7361, 0.1667, 0.9232, 0.2039, 0.9616, 0.2198, 0.9722, 0.1667, 0.9306, 0.1667, 0.2639, 0.1667, 0.3056, 0.1667, 0.295, 0.1135, 0.2565, 0.1295, 0.07684, 0.1295, 0.03835, 0.1135, 0.02778, 0.1667, 0.06944, 0.1667, 0.2565, 0.2039, 0.295, 0.2198, 0.3056, 0.1667, 0.2639, 0.1667, 0.09792, 0.09792, 0.06846, 0.06846, 0.03835, 0.1135, 0.07684, 0.1295, 0.2354, 0.2354, 0.2649, 0.2649, 0.295, 0.2198, 0.2565, 0.2039, 0.1295, 0.07685, 0.1135, 0.03835, 0.06846, 0.06846, 0.09792, 0.09792, 0.2039, 0.2565, 0.2198, 0.295, 0.2649, 0.2649, 0.2354, 0.2354, 0.1667, 0.06944, 0.1667, 0.02778, 0.1135, 0.03835, 0.1295, 0.07685, 0.1295, 0.2565, 0.1135, 0.295, 0.1667, 0.3056, 0.1667, 0.2639, 0.1667, 0.2639, 0.1667, 0.3056, 0.2198, 0.295, 0.2039, 0.2565, 0.2039, 0.07685, 0.2198, 0.03835, 0.1667, 0.02778, 0.1667, 0.06944, 0.09792, 0.2354, 0.06846, 0.2649, 0.1135, 0.295, 0.1295, 0.2565, 0.2354, 0.09792, 0.2649, 0.06846, 0.2198, 0.03835, 0.2039, 0.07685, 0.07684, 0.2039, 0.03835, 0.2198, 0.06846, 0.2649, 0.09792, 0.2354, 0.2565, 0.1295, 0.295, 0.1135, 0.2649, 0.06846, 0.2354, 0.09792, 0.06944, 0.1667, 0.02778, 0.1667, 0.03835, 0.2198, 0.07684, 0.2039, 0.1295, 0.9232, 0.1135, 0.9616, 0.1667, 0.9722, 0.1667, 0.9306, 0.1667, 0.9306, 0.1667, 0.9722, 0.2198, 0.9616, 0.2039, 0.9232, 0.2039, 0.7435, 0.2198, 0.705, 0.1667, 0.6944, 0.1667, 0.7361, 0.09792, 0.9021, 0.06846, 0.9315, 0.1135, 0.9616, 0.1295, 0.9232, 0.2354, 0.7646, 0.2649, 0.7351, 0.2198, 0.705, 0.2039, 0.7435, 0.07684, 0.8705, 0.03835, 0.8865, 0.06846, 0.9315, 0.09792, 0.9021, 0.2565, 0.7961, 0.295, 0.7802, 0.2649, 0.7351, 0.2354, 0.7646, 0.06944, 0.8333, 0.02778, 0.8333, 0.03835, 0.8865, 0.07684, 0.8705, 0.2639, 0.8333, 0.3056, 0.8333, 0.295, 0.7802, 0.2565, 0.7961, 0.07684, 0.7961, 0.03835, 0.7802, 0.02778, 0.8333, 0.06944, 0.8333, 0.2565, 0.8705, 0.295, 0.8865, 0.3056, 0.8333, 0.2639, 0.8333, 0.09792, 0.7646, 0.06846, 0.7351, 0.03835, 0.7802, 0.07684, 0.7961, 0.2354, 0.9021, 0.2649, 0.9315, 0.295, 0.8865, 0.2565, 0.8705, 0.1295, 0.7435, 0.1135, 0.705, 0.06846, 0.7351, 0.09792, 0.7646, 0.2039, 0.9232, 0.2198, 0.9616, 0.2649, 0.9315, 0.2354, 0.9021, 0.1667, 0.7361, 0.1667, 0.6944, 0.1135, 0.705, 0.1295, 0.7435, 0.3333, 0.7917, 0.3333, 0.8333, 0.6667, 0.8333, 0.6667, 0.7917, 0.3333, 0.8333, 0.3333, 0.875, 0.6667, 0.875, 0.6667, 0.8333, 0.3333, 0.6667, 0.3333, 0.7917, 0.6667, 0.7917, 0.6667, 0.6667, 0.7917, 0.6667, 0.8333, 0.6667, 0.8333, 0.3333, 0.7917, 0.3333, 0.8333, 0.6667, 0.875, 0.6667, 0.875, 0.3333, 0.8333, 0.3333, 0.6667, 0.6667, 0.7917, 0.6667, 0.7917, 0.3333, 0.6667, 0.3333, 0.6667, 0.2083, 0.6667, 0.1667, 0.3333, 0.1667, 0.3333, 0.2083, 0.6667, 0.1667, 0.6667, 0.125, 0.3333, 0.125, 0.3333, 0.1667, 0.6667, 0.3333, 0.6667, 0.2083, 0.3333, 0.2083, 0.3333, 0.3333, 0.2083, 0.3333, 0.1667, 0.3333, 0.1667, 0.6667, 0.2083, 0.6667, 0.3333, 0.3333, 0.2083, 0.3333, 0.2083, 0.6667, 0.3333, 0.6667, 0.1667, 0.3333, 0.125, 0.3333, 0.125, 0.6667, 0.1667, 0.6667, 0.6667, 0.3333, 0.6667, 0.2083, 0.705, 0.2198, 0.7351, 0.2649, 0.7802, 0.295, 0.7917, 0.3333, 0.6667, 0.3333, 0.7351, 0.2649, 0.3333, 0.6667, 0.3333, 0.7917, 0.295, 0.7802, 0.2649, 0.7351, 0.2198, 0.705, 0.2083, 0.6667, 0.3333, 0.6667, 0.2649, 0.7351, 0.6667, 0.6667, 0.7351, 0.7351, 0.7802, 0.705, 0.7917, 0.6667, 0.7917, 0.3333, 0.7802, 0.295, 0.7351, 0.2649, 0.6667, 0.3333, 0.6667, 1.0, 0.6667, 0.875, 0.6667, 0.875, 0.6667, 1.0, 0.8333, 0.6667, 0.875, 0.6667, 0.875, 0.6667, 0.8333, 0.6667, 0.7802, 0.705, 0.8333, 0.6944, 0.8333, 0.6667, 0.7917, 0.6667, 0.295, 0.7802, 0.3056, 0.8333, 0.3333, 0.8333, 0.3333, 0.7917, 0.5213, 0.4487, 0.5393, 0.4607, 0.5393, 0.4607, 0.5213, 0.4487, 0.4607, 0.5393, 0.4487, 0.5213, 0.4487, 0.5213, 0.4607, 0.5393, 0.5, 0.5556, 0.5213, 0.5513, 0.5213, 0.5513, 0.5, 0.5556, 0.5, 0.4444, 0.5213, 0.4487, 0.5213, 0.4487, 0.5, 0.4444, 0.4787, 0.5513, 0.4607, 0.5393, 0.4607, 0.5393, 0.4787, 0.5513, 0.5213, 0.5513, 0.5393, 0.5393, 0.5393, 0.5393, 0.5213, 0.5513, 0.4787, 0.4487, 0.5, 0.4444, 0.5, 0.4444, 0.4787, 0.4487, 0.5, 0.5556, 0.4787, 0.5513, 0.4787, 0.5513, 0.5, 0.5556, 0.5393, 0.5393, 0.5513, 0.5213, 0.5513, 0.5213, 0.5393, 0.5393, 0.4607, 0.4607, 0.4787, 0.4487, 0.4787, 0.4487, 0.4607, 0.4607, 0.5513, 0.5213, 0.5556, 0.5, 0.5556, 0.5, 0.5513, 0.5213, 0.4487, 0.4787, 0.4607, 0.4607, 0.4607, 0.4607, 0.4487, 0.4787, 0.5556, 0.5, 0.5513, 0.4787, 0.5513, 0.4787, 0.5556, 0.5, 0.4444, 0.5, 0.4487, 0.4787, 0.4487, 0.4787, 0.4444, 0.5, 0.5513, 0.4787, 0.5393, 0.4607, 0.5393, 0.4607, 0.5513, 0.4787, 0.4444, 0.5, 0.4487, 0.5213, 0.4487, 0.5213, 0.4444, 0.5, 0.2649, 0.7351, 0.295, 0.7802, 0.3333, 0.7917, 0.3333, 0.6667, 0.1274, 0.8726, 0.1153, 0.8546, 0.1153, 0.8546, 0.1274, 0.8726, 0.1274, 0.1274, 0.1454, 0.1153, 0.1454, 0.1153, 0.1274, 0.1274, 0.2649, 0.06846, 0.2198, 0.03835, 0.2198, 0.03835, 0.2649, 0.06846, 0.1153, 0.8546, 0.1111, 0.8333, 0.1111, 0.8333, 0.1153, 0.8546, 0.1454, 0.1153, 0.1667, 0.1111, 0.1667, 0.1111, 0.1454, 0.1153, 0.295, 0.1135, 0.2649, 0.06846, 0.2649, 0.06846, 0.295, 0.1135, 0.1111, 0.8333, 0.1153, 0.8121, 0.1153, 0.8121, 0.1111, 0.8333, 0.1667, 0.1111, 0.1879, 0.1153, 0.1879, 0.1153, 0.1667, 0.1111, 0.3333, 0.8333, 0.3333, 0.875, 0.3333, 0.875, 0.3333, 0.8333, 0.1153, 0.8121, 0.1274, 0.794, 0.1274, 0.794, 0.1153, 0.8121, 0.1879, 0.1153, 0.206, 0.1274, 0.206, 0.1274, 0.1879, 0.1153, 0.1274, 0.794, 0.1454, 0.782, 0.1454, 0.782, 0.1274, 0.794, 0.206, 0.1274, 0.218, 0.1454, 0.218, 0.1454, 0.206, 0.1274, 0.1454, 0.782, 0.1667, 0.7778, 0.1667, 0.7778, 0.1454, 0.782, 0.218, 0.1454, 0.2222, 0.1667, 0.2222, 0.1667, 0.218, 0.1454, 0.875, 0.3333, 0.8333, 0.3333, 0.8333, 0.3333, 0.875, 0.3333, 0.1667, 0.7778, 0.1879, 0.782, 0.1879, 0.782, 0.1667, 0.7778, 0.2222, 0.1667, 0.218, 0.1879, 0.218, 0.1879, 0.2222, 0.1667, 0.1879, 0.782, 0.206, 0.794, 0.206, 0.794, 0.1879, 0.782, 0.218, 0.1879, 0.206, 0.206, 0.206, 0.206, 0.218, 0.1879, 0.206, 0.794, 0.218, 0.8121, 0.218, 0.8121, 0.206, 0.794, 0.3333, 0.875, 0.3333, 1.0, 0.3333, 1.0, 0.3333, 0.875, 0.206, 0.206, 0.1879, 0.218, 0.1879, 0.218, 0.206, 0.206, 0.3333, 0.3333, 0.2083, 0.3333, 0.2198, 0.295, 0.2649, 0.2649, 0.218, 0.8121, 0.2222, 0.8333, 0.2222, 0.8333, 0.218, 0.8121, 0.1879, 0.218, 0.1667, 0.2222, 0.1667, 0.2222, 0.1879, 0.218, 0.2222, 0.8333, 0.218, 0.8546, 0.218, 0.8546, 0.2222, 0.8333, 0.218, 0.8546, 0.206, 0.8726, 0.206, 0.8726, 0.218, 0.8546, 0.705, 0.7802, 0.6667, 0.7917, 0.6667, 0.6667, 0.7351, 0.7351, 0.206, 0.8726, 0.1879, 0.8847, 0.1879, 0.8847, 0.206, 0.8726, 0.4787, 0.5513, 0.5, 0.5556, 0.5, 0.5556, 0.4787, 0.5513, 0.1879, 0.8847, 0.1667, 0.8889, 0.1667, 0.8889, 0.1879, 0.8847, 0.4607, 0.5393, 0.4787, 0.5513, 0.4787, 0.5513, 0.4607, 0.5393, 0.8333, 0.8889, 0.8121, 0.8847, 0.8121, 0.8847, 0.8333, 0.8889, 0.4487, 0.5213, 0.4607, 0.5393, 0.4607, 0.5393, 0.4487, 0.5213, 0.8121, 0.8847, 0.794, 0.8726, 0.794, 0.8726, 0.8121, 0.8847, 0.4444, 0.5, 0.4487, 0.5213, 0.4487, 0.5213, 0.4444, 0.5, 0.794, 0.8726, 0.782, 0.8546, 0.782, 0.8546, 0.794, 0.8726, 0.7351, 0.06846, 0.705, 0.1135, 0.705, 0.1135, 0.7351, 0.06846, 0.4444, 0.5, 0.4487, 0.4787, 0.4487, 0.4787, 0.4444, 0.5, 0.782, 0.8546, 0.7778, 0.8333, 0.7778, 0.8333, 0.782, 0.8546, 0.7802, 0.03835, 0.7351, 0.06846, 0.7351, 0.06846, 0.7802, 0.03835, 0.875, 0.6667, 1.0, 0.6667, 1.0, 0.6667, 0.875, 0.6667, 0.4487, 0.4787, 0.4607, 0.4607, 0.4607, 0.4607, 0.4487, 0.4787, 0.7778, 0.8333, 0.782, 0.8121, 0.782, 0.8121, 0.7778, 0.8333, 0.8333, 0.02778, 0.7802, 0.03835, 0.7802, 0.03835, 0.8333, 0.02778, 0.4607, 0.4607, 0.4787, 0.4487, 0.4787, 0.4487, 0.4607, 0.4607, 0.782, 0.8121, 0.794, 0.794, 0.794, 0.794, 0.782, 0.8121, 0.8865, 0.03835, 0.8333, 0.02778, 0.8333, 0.02778, 0.8865, 0.03835, 0.4787, 0.4487, 0.5, 0.4444, 0.5, 0.4444, 0.4787, 0.4487, 0.794, 0.794, 0.8121, 0.782, 0.8121, 0.782, 0.794, 0.794, 0.9315, 0.06846, 0.8865, 0.03835, 0.8865, 0.03835, 0.9315, 0.06846, 0.5, 0.4444, 0.5213, 0.4487, 0.5213, 0.4487, 0.5, 0.4444, 0.8121, 0.782, 0.8333, 0.7778, 0.8333, 0.7778, 0.8121, 0.782, 0.9616, 0.1135, 0.9315, 0.06846, 0.9315, 0.06846, 0.9616, 0.1135, 1.0, 0.6667, 1.0, 0.3333, 1.0, 0.3333, 1.0, 0.6667, 0.5213, 0.4487, 0.5393, 0.4607, 0.5393, 0.4607, 0.5213, 0.4487, 0.8333, 0.7778, 0.8546, 0.782, 0.8546, 0.782, 0.8333, 0.7778, 0.9722, 0.1667, 0.9616, 0.1135, 0.9616, 0.1135, 0.9722, 0.1667, 0.6667, 0.6667, 0.7917, 0.6667, 0.7802, 0.705, 0.7351, 0.7351, 0.5393, 0.4607, 0.5513, 0.4787, 0.5513, 0.4787, 0.5393, 0.4607, 0.8546, 0.782, 0.8726, 0.794, 0.8726, 0.794, 0.8546, 0.782, 0.9616, 0.2198, 0.9722, 0.1667, 0.9722, 0.1667, 0.9616, 0.2198, 1.0, 0.3333, 0.875, 0.3333, 0.875, 0.3333, 1.0, 0.3333, 0.1135, 0.9616, 0.1667, 0.9722, 0.1667, 0.9722, 0.1135, 0.9616, 0.5513, 0.4787, 0.5556, 0.5, 0.5556, 0.5, 0.5513, 0.4787, 0.8726, 0.794, 0.8847, 0.8121, 0.8847, 0.8121, 0.8726, 0.794, 0.9315, 0.2649, 0.9616, 0.2198, 0.9616, 0.2198, 0.9315, 0.2649, 0.3333, 1.0, 0.6667, 1.0, 0.6667, 1.0, 0.3333, 1.0, 0.06846, 0.9315, 0.1135, 0.9616, 0.1135, 0.9616, 0.06846, 0.9315, 0.5556, 0.5, 0.5513, 0.5213, 0.5513, 0.5213, 0.5556, 0.5, 0.8847, 0.8121, 0.8889, 0.8333, 0.8889, 0.8333, 0.8847, 0.8121, 0.8865, 0.295, 0.9315, 0.2649, 0.9315, 0.2649, 0.8865, 0.295, 0.705, 0.7802, 0.7351, 0.7351, 0.6667, 0.6667, 0.6667, 0.7917, 0.03835, 0.8865, 0.06846, 0.9315, 0.06846, 0.9315, 0.03835, 0.8865, 0.5513, 0.5213, 0.5393, 0.5393, 0.5393, 0.5393, 0.5513, 0.5213, 0.8889, 0.8333, 0.8847, 0.8546, 0.8847, 0.8546, 0.8889, 0.8333, 0.6667, 0.125, 0.6667, 0.0, 0.6667, 0.0, 0.6667, 0.125, 0.02778, 0.8333, 0.03835, 0.8865, 0.03835, 0.8865, 0.02778, 0.8333, 0.5393, 0.5393, 0.5213, 0.5513, 0.5213, 0.5513, 0.5393, 0.5393, 0.8847, 0.8546, 0.8726, 0.8726, 0.8726, 0.8726, 0.8847, 0.8546, 0.0, 0.3333, 0.0, 0.6667, 0.0, 0.6667, 0.0, 0.3333, 0.03835, 0.7802, 0.02778, 0.8333, 0.02778, 0.8333, 0.03835, 0.7802, 0.5213, 0.5513, 0.5, 0.5556, 0.5, 0.5556, 0.5213, 0.5513, 0.8726, 0.8726, 0.8546, 0.8847, 0.8546, 0.8847, 0.8726, 0.8726, 0.6667, 0.2083, 0.705, 0.2198, 0.6944, 0.1667, 0.6667, 0.1667, 0.06846, 0.7351, 0.03835, 0.7802, 0.03835, 0.7802, 0.06846, 0.7351, 0.8546, 0.8847, 0.8333, 0.8889, 0.8333, 0.8889, 0.8546, 0.8847, 0.8333, 0.3333, 0.8333, 0.3056, 0.7802, 0.295, 0.7917, 0.3333, 0.0, 0.6667, 0.125, 0.6667, 0.125, 0.6667, 0.0, 0.6667, 0.1135, 0.705, 0.06846, 0.7351, 0.06846, 0.7351, 0.1135, 0.705, 0.8333, 0.2222, 0.8121, 0.218, 0.8121, 0.218, 0.8333, 0.2222, 0.6667, 0.0, 0.3333, 0.0, 0.3333, 0.0, 0.6667, 0.0, 0.7802, 0.9616, 0.8333, 0.9722, 0.8333, 0.9722, 0.7802, 0.9616, 0.8121, 0.218, 0.794, 0.206, 0.794, 0.206, 0.8121, 0.218, 0.7351, 0.9315, 0.7802, 0.9616, 0.7802, 0.9616, 0.7351, 0.9315, 0.794, 0.206, 0.782, 0.1879, 0.782, 0.1879, 0.794, 0.206, 0.3333, 0.0, 0.3333, 0.125, 0.3333, 0.125, 0.3333, 0.0, 0.705, 0.8865, 0.7351, 0.9315, 0.7351, 0.9315, 0.705, 0.8865, 0.782, 0.1879, 0.7778, 0.1667, 0.7778, 0.1667, 0.782, 0.1879, 0.7778, 0.1667, 0.782, 0.1454, 0.782, 0.1454, 0.7778, 0.1667, 0.782, 0.1454, 0.794, 0.1274, 0.794, 0.1274, 0.782, 0.1454, 0.6667, 0.875, 0.6667, 0.8333, 0.6667, 0.8333, 0.6667, 0.875, 0.794, 0.1274, 0.8121, 0.1153, 0.8121, 0.1153, 0.794, 0.1274, 0.2649, 0.9315, 0.295, 0.8865, 0.295, 0.8865, 0.2649, 0.9315, 0.8121, 0.1153, 0.8333, 0.1111, 0.8333, 0.1111, 0.8121, 0.1153, 0.2198, 0.9616, 0.2649, 0.9315, 0.2649, 0.9315, 0.2198, 0.9616, 0.8333, 0.1111, 0.8546, 0.1153, 0.8546, 0.1153, 0.8333, 0.1111, 0.125, 0.3333, 0.0, 0.3333, 0.0, 0.3333, 0.125, 0.3333, 0.1667, 0.9722, 0.2198, 0.9616, 0.2198, 0.9616, 0.1667, 0.9722, 0.8546, 0.1153, 0.8726, 0.1274, 0.8726, 0.1274, 0.8546, 0.1153, 0.9315, 0.7351, 0.8865, 0.705, 0.8865, 0.705, 0.9315, 0.7351, 0.8726, 0.1274, 0.8847, 0.1454, 0.8847, 0.1454, 0.8726, 0.1274, 0.9616, 0.7802, 0.9315, 0.7351, 0.9315, 0.7351, 0.9616, 0.7802, 0.8847, 0.1454, 0.8889, 0.1667, 0.8889, 0.1667, 0.8847, 0.1454, 0.9722, 0.8333, 0.9616, 0.7802, 0.9616, 0.7802, 0.9722, 0.8333, 0.8889, 0.1667, 0.8847, 0.1879, 0.8847, 0.1879, 0.8889, 0.1667, 0.9616, 0.8865, 0.9722, 0.8333, 0.9722, 0.8333, 0.9616, 0.8865, 0.8847, 0.1879, 0.8726, 0.206, 0.8726, 0.206, 0.8847, 0.1879, 0.9315, 0.9315, 0.9616, 0.8865, 0.9616, 0.8865, 0.9315, 0.9315, 0.8726, 0.206, 0.8546, 0.218, 0.8546, 0.218, 0.8726, 0.206, 0.06846, 0.2649, 0.1135, 0.295, 0.1135, 0.295, 0.06846, 0.2649, 0.8865, 0.9616, 0.9315, 0.9315, 0.9315, 0.9315, 0.8865, 0.9616, 0.8546, 0.218, 0.8333, 0.2222, 0.8333, 0.2222, 0.8546, 0.218, 0.03835, 0.2198, 0.06846, 0.2649, 0.06846, 0.2649, 0.03835, 0.2198, 0.8333, 0.9722, 0.8865, 0.9616, 0.8865, 0.9616, 0.8333, 0.9722, 0.1667, 0.2222, 0.1454, 0.218, 0.1454, 0.218, 0.1667, 0.2222, 0.02778, 0.1667, 0.03835, 0.2198, 0.03835, 0.2198, 0.02778, 0.1667, 0.295, 0.2198, 0.3333, 0.2083, 0.3333, 0.3333, 0.2649, 0.2649, 0.1454, 0.218, 0.1274, 0.206, 0.1274, 0.206, 0.1454, 0.218, 0.03835, 0.1135, 0.02778, 0.1667, 0.02778, 0.1667, 0.03835, 0.1135, 0.1274, 0.206, 0.1153, 0.1879, 0.1153, 0.1879, 0.1274, 0.206, 0.06846, 0.06846, 0.03835, 0.1135, 0.03835, 0.1135, 0.06846, 0.06846, 0.1153, 0.1879, 0.1111, 0.1667, 0.1111, 0.1667, 0.1153, 0.1879, 0.1135, 0.03835, 0.06846, 0.06846, 0.06846, 0.06846, 0.1135, 0.03835, 0.1667, 0.8889, 0.1454, 0.8847, 0.1454, 0.8847, 0.1667, 0.8889, 0.1111, 0.1667, 0.1153, 0.1454, 0.1153, 0.1454, 0.1111, 0.1667, 0.1667, 0.02778, 0.1135, 0.03835, 0.1135, 0.03835, 0.1667, 0.02778, 0.1454, 0.8847, 0.1274, 0.8726, 0.1274, 0.8726, 0.1454, 0.8847, 0.1153, 0.1454, 0.1274, 0.1274, 0.1274, 0.1274, 0.1153, 0.1454, 0.2198, 0.03835, 0.1667, 0.02778, 0.1667, 0.02778, 0.2198, 0.03835, 0.4487, 0.4787, 0.4444, 0.5, 0.4444, 0.5, 0.4487, 0.4787, 0.5513, 0.5213, 0.5556, 0.5, 0.5556, 0.5, 0.5513, 0.5213, 0.4607, 0.4607, 0.4487, 0.4787, 0.4487, 0.4787, 0.4607, 0.4607, 0.5393, 0.5393, 0.5513, 0.5213, 0.5513, 0.5213, 0.5393, 0.5393, 0.4787, 0.4487, 0.4607, 0.4607, 0.4607, 0.4607, 0.4787, 0.4487, 0.5213, 0.5513, 0.5393, 0.5393, 0.5393, 0.5393, 0.5213, 0.5513, 0.5, 0.4444, 0.4787, 0.4487, 0.4787, 0.4487, 0.5, 0.4444, 0.5, 0.5556, 0.4787, 0.5513, 0.4787, 0.5513, 0.5, 0.5556, 0.5, 0.5556, 0.5213, 0.5513, 0.5213, 0.5513, 0.5, 0.5556, 0.5213, 0.4487, 0.5, 0.4444, 0.5, 0.4444, 0.5213, 0.4487, 0.4787, 0.5513, 0.4607, 0.5393, 0.4607, 0.5393, 0.4787, 0.5513, 0.5393, 0.4607, 0.5213, 0.4487, 0.5213, 0.4487, 0.5393, 0.4607, 0.4607, 0.5393, 0.4487, 0.5213, 0.4487, 0.5213, 0.4607, 0.5393, 0.5513, 0.4787, 0.5393, 0.4607, 0.5393, 0.4607, 0.5513, 0.4787, 0.4487, 0.5213, 0.4444, 0.5, 0.4444, 0.5, 0.4487, 0.5213, 0.5556, 0.5, 0.5513, 0.4787, 0.5513, 0.4787, 0.5556, 0.5, 0.4487, 0.5213, 0.4444, 0.5, 0.4444, 0.5, 0.4487, 0.5213, 0.5393, 0.4607, 0.5513, 0.4787, 0.5513, 0.4787, 0.5393, 0.4607, 0.4487, 0.4787, 0.4444, 0.5, 0.4444, 0.5, 0.4487, 0.4787, 0.5513, 0.4787, 0.5556, 0.5, 0.5556, 0.5, 0.5513, 0.4787, 0.4607, 0.4607, 0.4487, 0.4787, 0.4487, 0.4787, 0.4607, 0.4607, 0.5556, 0.5, 0.5513, 0.5213, 0.5513, 0.5213, 0.5556, 0.5, 0.4787, 0.4487, 0.4607, 0.4607, 0.4607, 0.4607, 0.4787, 0.4487, 0.5513, 0.5213, 0.5393, 0.5393, 0.5393, 0.5393, 0.5513, 0.5213, 0.4787, 0.5513, 0.5, 0.5556, 0.5, 0.5556, 0.4787, 0.5513, 0.5, 0.4444, 0.4787, 0.4487, 0.4787, 0.4487, 0.5, 0.4444, 0.5393, 0.5393, 0.5213, 0.5513, 0.5213, 0.5513, 0.5393, 0.5393, 0.4607, 0.5393, 0.4787, 0.5513, 0.4787, 0.5513, 0.4607, 0.5393, 0.5213, 0.4487, 0.5, 0.4444, 0.5, 0.4444, 0.5213, 0.4487, 0.5213, 0.5513, 0.5, 0.5556, 0.5, 0.5556, 0.5213, 0.5513, 0.4487, 0.5213, 0.4607, 0.5393, 0.4607, 0.5393, 0.4487, 0.5213, 0.5393, 0.4607, 0.5213, 0.4487, 0.5213, 0.4487, 0.5393, 0.4607, 0.2565, 0.7961, 0.2354, 0.7646, 0.2354, 0.7646, 0.2565, 0.7961, 0.8121, 0.782, 0.8333, 0.7778, 0.8333, 0.7778, 0.8121, 0.782, 0.06944, 0.8333, 0.07684, 0.8705, 0.07684, 0.8705, 0.06944, 0.8333, 0.794, 0.794, 0.8121, 0.782, 0.8121, 0.782, 0.794, 0.794, 0.2639, 0.8333, 0.2565, 0.7961, 0.2565, 0.7961, 0.2639, 0.8333, 0.782, 0.8121, 0.794, 0.794, 0.794, 0.794, 0.782, 0.8121, 0.07684, 0.7961, 0.06944, 0.8333, 0.06944, 0.8333, 0.07684, 0.7961, 0.7778, 0.8333, 0.782, 0.8121, 0.782, 0.8121, 0.7778, 0.8333, 0.2565, 0.8705, 0.2639, 0.8333, 0.2639, 0.8333, 0.2565, 0.8705, 0.782, 0.8546, 0.7778, 0.8333, 0.7778, 0.8333, 0.782, 0.8546, 0.09792, 0.7646, 0.07684, 0.7961, 0.07684, 0.7961, 0.09792, 0.7646, 0.794, 0.8726, 0.782, 0.8546, 0.782, 0.8546, 0.794, 0.8726, 0.2354, 0.9021, 0.2565, 0.8705, 0.2565, 0.8705, 0.2354, 0.9021, 0.8121, 0.8847, 0.794, 0.8726, 0.794, 0.8726, 0.8121, 0.8847, 0.1295, 0.7435, 0.09792, 0.7646, 0.09792, 0.7646, 0.1295, 0.7435, 0.8333, 0.8889, 0.8121, 0.8847, 0.8121, 0.8847, 0.8333, 0.8889, 0.2039, 0.9232, 0.2354, 0.9021, 0.2354, 0.9021, 0.2039, 0.9232, 0.1879, 0.8847, 0.1667, 0.8889, 0.1667, 0.8889, 0.1879, 0.8847, 0.1667, 0.7361, 0.1295, 0.7435, 0.1295, 0.7435, 0.1667, 0.7361, 0.206, 0.8726, 0.1879, 0.8847, 0.1879, 0.8847, 0.206, 0.8726, 0.218, 0.8546, 0.206, 0.8726, 0.206, 0.8726, 0.218, 0.8546, 0.2222, 0.8333, 0.218, 0.8546, 0.218, 0.8546, 0.2222, 0.8333, 0.1879, 0.218, 0.1667, 0.2222, 0.1667, 0.2222, 0.1879, 0.218, 0.218, 0.8121, 0.2222, 0.8333, 0.2222, 0.8333, 0.218, 0.8121, 0.206, 0.206, 0.1879, 0.218, 0.1879, 0.218, 0.206, 0.206, 0.7961, 0.7435, 0.7646, 0.7646, 0.7646, 0.7646, 0.7961, 0.7435, 0.206, 0.794, 0.218, 0.8121, 0.218, 0.8121, 0.206, 0.794, 0.218, 0.1879, 0.206, 0.206, 0.206, 0.206, 0.218, 0.1879, 0.8705, 0.9232, 0.9021, 0.9021, 0.9021, 0.9021, 0.8705, 0.9232, 0.1879, 0.782, 0.206, 0.794, 0.206, 0.794, 0.1879, 0.782, 0.2222, 0.1667, 0.218, 0.1879, 0.218, 0.1879, 0.2222, 0.1667, 0.8333, 0.7361, 0.7961, 0.7435, 0.7961, 0.7435, 0.8333, 0.7361, 0.1667, 0.7778, 0.1879, 0.782, 0.1879, 0.782, 0.1667, 0.7778, 0.218, 0.1454, 0.2222, 0.1667, 0.2222, 0.1667, 0.218, 0.1454, 0.7961, 0.9232, 0.8333, 0.9306, 0.8333, 0.9306, 0.7961, 0.9232, 0.1454, 0.782, 0.1667, 0.7778, 0.1667, 0.7778, 0.1454, 0.782, 0.206, 0.1274, 0.218, 0.1454, 0.218, 0.1454, 0.206, 0.1274, 0.8333, 0.9306, 0.8705, 0.9232, 0.8705, 0.9232, 0.8333, 0.9306, 0.1274, 0.794, 0.1454, 0.782, 0.1454, 0.782, 0.1274, 0.794, 0.1879, 0.1153, 0.206, 0.1274, 0.206, 0.1274, 0.1879, 0.1153, 0.8705, 0.7435, 0.8333, 0.7361, 0.8333, 0.7361, 0.8705, 0.7435, 0.1153, 0.8121, 0.1274, 0.794, 0.1274, 0.794, 0.1153, 0.8121, 0.1667, 0.1111, 0.1879, 0.1153, 0.1879, 0.1153, 0.1667, 0.1111, 0.7646, 0.9021, 0.7961, 0.9232, 0.7961, 0.9232, 0.7646, 0.9021, 0.1111, 0.8333, 0.1153, 0.8121, 0.1153, 0.8121, 0.1111, 0.8333, 0.1454, 0.1153, 0.1667, 0.1111, 0.1667, 0.1111, 0.1454, 0.1153, 0.9021, 0.7646, 0.8705, 0.7435, 0.8705, 0.7435, 0.9021, 0.7646, 0.1153, 0.8546, 0.1111, 0.8333, 0.1111, 0.8333, 0.1153, 0.8546, 0.1274, 0.1274, 0.1454, 0.1153, 0.1454, 0.1153, 0.1274, 0.1274, 0.7435, 0.8705, 0.7646, 0.9021, 0.7646, 0.9021, 0.7435, 0.8705, 0.1274, 0.8726, 0.1153, 0.8546, 0.1153, 0.8546, 0.1274, 0.8726, 0.1153, 0.1454, 0.1274, 0.1274, 0.1274, 0.1274, 0.1153, 0.1454, 0.9232, 0.7961, 0.9021, 0.7646, 0.9021, 0.7646, 0.9232, 0.7961, 0.1454, 0.8847, 0.1274, 0.8726, 0.1274, 0.8726, 0.1454, 0.8847, 0.1111, 0.1667, 0.1153, 0.1454, 0.1153, 0.1454, 0.1111, 0.1667, 0.7361, 0.8333, 0.7435, 0.8705, 0.7435, 0.8705, 0.7361, 0.8333, 0.1667, 0.8889, 0.1454, 0.8847, 0.1454, 0.8847, 0.1667, 0.8889, 0.1153, 0.1879, 0.1111, 0.1667, 0.1111, 0.1667, 0.1153, 0.1879, 0.9306, 0.8333, 0.9232, 0.7961, 0.9232, 0.7961, 0.9306, 0.8333, 0.1274, 0.206, 0.1153, 0.1879, 0.1153, 0.1879, 0.1274, 0.206, 0.7435, 0.7961, 0.7361, 0.8333, 0.7361, 0.8333, 0.7435, 0.7961, 0.2639, 0.1667, 0.2565, 0.1295, 0.2565, 0.1295, 0.2639, 0.1667, 0.1454, 0.218, 0.1274, 0.206, 0.1274, 0.206, 0.1454, 0.218, 0.9232, 0.8705, 0.9306, 0.8333, 0.9306, 0.8333, 0.9232, 0.8705, 0.1111, 0.1667, 0.06944, 0.1667, 0.07684, 0.2039, 0.1153, 0.1879, 0.218, 0.1454, 0.2565, 0.1295, 0.2354, 0.09792, 0.206, 0.1274, 0.1153, 0.1879, 0.07684, 0.2039, 0.09792, 0.2354, 0.1274, 0.206, 0.206, 0.1274, 0.2354, 0.09792, 0.2039, 0.07685, 0.1879, 0.1153, 0.1274, 0.206, 0.09792, 0.2354, 0.1295, 0.2565, 0.1454, 0.218, 0.1879, 0.1153, 0.2039, 0.07685, 0.1667, 0.06944, 0.1667, 0.1111, 0.1667, 0.2222, 0.1667, 0.2639, 0.2039, 0.2565, 0.1879, 0.218, 0.1454, 0.218, 0.1295, 0.2565, 0.1667, 0.2639, 0.1667, 0.2222, 0.1667, 0.1111, 0.1667, 0.06944, 0.1295, 0.07685, 0.1454, 0.1153, 0.1879, 0.218, 0.2039, 0.2565, 0.2354, 0.2354, 0.206, 0.206, 0.1454, 0.1153, 0.1295, 0.07685, 0.09792, 0.09792, 0.1274, 0.1274, 0.206, 0.206, 0.2354, 0.2354, 0.2565, 0.2039, 0.218, 0.1879, 0.1274, 0.1274, 0.09792, 0.09792, 0.07684, 0.1295, 0.1153, 0.1454, 0.218, 0.1879, 0.2565, 0.2039, 0.2639, 0.1667, 0.2222, 0.1667, 0.1153, 0.1454, 0.07684, 0.1295, 0.06944, 0.1667, 0.1111, 0.1667, 0.2222, 0.1667, 0.2639, 0.1667, 0.2565, 0.1295, 0.218, 0.1454, 0.1667, 0.7778, 0.1667, 0.7361, 0.1295, 0.7435, 0.1454, 0.782, 0.1879, 0.8847, 0.2039, 0.9232, 0.2354, 0.9021, 0.206, 0.8726, 0.1454, 0.782, 0.1295, 0.7435, 0.09792, 0.7646, 0.1274, 0.794, 0.206, 0.8726, 0.2354, 0.9021, 0.2565, 0.8705, 0.218, 0.8546, 0.1274, 0.794, 0.09792, 0.7646, 0.07684, 0.7961, 0.1153, 0.8121, 0.218, 0.8546, 0.2565, 0.8705, 0.2639, 0.8333, 0.2222, 0.8333, 0.1153, 0.8121, 0.07684, 0.7961, 0.06944, 0.8333, 0.1111, 0.8333, 0.2222, 0.8333, 0.2639, 0.8333, 0.2565, 0.7961, 0.218, 0.8121, 0.1111, 0.8333, 0.06944, 0.8333, 0.07684, 0.8705, 0.1153, 0.8546, 0.218, 0.8121, 0.2565, 0.7961, 0.2354, 0.7646, 0.206, 0.794, 0.1153, 0.8546, 0.07684, 0.8705, 0.09792, 0.9021, 0.1274, 0.8726, 0.206, 0.794, 0.2354, 0.7646, 0.2039, 0.7435, 0.1879, 0.782, 0.1274, 0.8726, 0.09792, 0.9021, 0.1295, 0.9232, 0.1454, 0.8847, 0.1879, 0.782, 0.2039, 0.7435, 0.1667, 0.7361, 0.1667, 0.7778, 0.1667, 0.8889, 0.1667, 0.9306, 0.2039, 0.9232, 0.1879, 0.8847, 0.1454, 0.8847, 0.1295, 0.9232, 0.1667, 0.9306, 0.1667, 0.8889, 0.8726, 0.8726, 0.9021, 0.9021, 0.9232, 0.8705, 0.8847, 0.8546, 0.794, 0.794, 0.7646, 0.7646, 0.7435, 0.7961, 0.782, 0.8121, 0.8847, 0.8546, 0.9232, 0.8705, 0.9306, 0.8333, 0.8889, 0.8333, 0.782, 0.8121, 0.7435, 0.7961, 0.7361, 0.8333, 0.7778, 0.8333, 0.8889, 0.8333, 0.9306, 0.8333, 0.9232, 0.7961, 0.8847, 0.8121, 0.7778, 0.8333, 0.7361, 0.8333, 0.7435, 0.8705, 0.782, 0.8546, 0.8847, 0.8121, 0.9232, 0.7961, 0.9021, 0.7646, 0.8726, 0.794, 0.782, 0.8546, 0.7435, 0.8705, 0.7646, 0.9021, 0.794, 0.8726, 0.8726, 0.794, 0.9021, 0.7646, 0.8705, 0.7435, 0.8546, 0.782, 0.794, 0.8726, 0.7646, 0.9021, 0.7961, 0.9232, 0.8121, 0.8847, 0.8546, 0.782, 0.8705, 0.7435, 0.8333, 0.7361, 0.8333, 0.7778, 0.8333, 0.8889, 0.8333, 0.9306, 0.8705, 0.9232, 0.8546, 0.8847, 0.8121, 0.8847, 0.7961, 0.9232, 0.8333, 0.9306, 0.8333, 0.8889, 0.8333, 0.7778, 0.8333, 0.7361, 0.7961, 0.7435, 0.8121, 0.782, 0.8546, 0.8847, 0.8705, 0.9232, 0.9021, 0.9021, 0.8726, 0.8726, 0.8121, 0.782, 0.7961, 0.7435, 0.7646, 0.7646, 0.794, 0.794, 0.8847, 0.1879, 0.9232, 0.2039, 0.9306, 0.1667, 0.8889, 0.1667, 0.782, 0.1454, 0.7435, 0.1295, 0.7361, 0.1667, 0.7778, 0.1667, 0.8889, 0.1667, 0.9306, 0.1667, 0.9232, 0.1295, 0.8847, 0.1454, 0.7778, 0.1667, 0.7361, 0.1667, 0.7435, 0.2039, 0.782, 0.1879, 0.8847, 0.1454, 0.9232, 0.1295, 0.9021, 0.09792, 0.8726, 0.1274, 0.782, 0.1879, 0.7435, 0.2039, 0.7646, 0.2354, 0.794, 0.206, 0.8726, 0.1274, 0.9021, 0.09792, 0.8705, 0.07685, 0.8546, 0.1153, 0.794, 0.206, 0.7646, 0.2354, 0.7961, 0.2565, 0.8121, 0.218, 0.8546, 0.1153, 0.8705, 0.07685, 0.8333, 0.06944, 0.8333, 0.1111, 0.8333, 0.2222, 0.8333, 0.2639, 0.8705, 0.2565, 0.8546, 0.218, 0.8121, 0.218, 0.7961, 0.2565, 0.8333, 0.2639, 0.8333, 0.2222, 0.8333, 0.1111, 0.8333, 0.06944, 0.7961, 0.07685, 0.8121, 0.1153, 0.8546, 0.218, 0.8705, 0.2565, 0.9021, 0.2354, 0.8726, 0.206, 0.8121, 0.1153, 0.7961, 0.07685, 0.7646, 0.09792, 0.794, 0.1274, 0.8726, 0.206, 0.9021, 0.2354, 0.9232, 0.2039, 0.8847, 0.1879, 0.794, 0.1274, 0.7646, 0.09792, 0.7435, 0.1295, 0.782, 0.1454, 0.8333, 0.7778, 0.8546, 0.782, 0.8546, 0.782, 0.8333, 0.7778, 0.07684, 0.8705, 0.09792, 0.9021, 0.09792, 0.9021, 0.07684, 0.8705, 0.8546, 0.782, 0.8726, 0.794, 0.8726, 0.794, 0.8546, 0.782, 0.2354, 0.7646, 0.2039, 0.7435, 0.2039, 0.7435, 0.2354, 0.7646, 0.8726, 0.794, 0.8847, 0.8121, 0.8847, 0.8121, 0.8726, 0.794, 0.09792, 0.9021, 0.1295, 0.9232, 0.1295, 0.9232, 0.09792, 0.9021, 0.8847, 0.8121, 0.8889, 0.8333, 0.8889, 0.8333, 0.8847, 0.8121, 0.9232, 0.2039, 0.9306, 0.1667, 0.9306, 0.1667, 0.9232, 0.2039, 0.2039, 0.7435, 0.1667, 0.7361, 0.1667, 0.7361, 0.2039, 0.7435, 0.8889, 0.8333, 0.8847, 0.8546, 0.8847, 0.8546, 0.8889, 0.8333, 0.7435, 0.1295, 0.7361, 0.1667, 0.7361, 0.1667, 0.7435, 0.1295, 0.1667, 0.9306, 0.2039, 0.9232, 0.2039, 0.9232, 0.1667, 0.9306, 0.8847, 0.8546, 0.8726, 0.8726, 0.8726, 0.8726, 0.8847, 0.8546, 0.9306, 0.1667, 0.9232, 0.1295, 0.9232, 0.1295, 0.9306, 0.1667, 0.1295, 0.9232, 0.1667, 0.9306, 0.1667, 0.9306, 0.1295, 0.9232, 0.8726, 0.8726, 0.8546, 0.8847, 0.8546, 0.8847, 0.8726, 0.8726, 0.7361, 0.1667, 0.7435, 0.2039, 0.7435, 0.2039, 0.7361, 0.1667, 0.8546, 0.8847, 0.8333, 0.8889, 0.8333, 0.8889, 0.8546, 0.8847, 0.9232, 0.1295, 0.9021, 0.09792, 0.9021, 0.09792, 0.9232, 0.1295, 0.8333, 0.2222, 0.8121, 0.218, 0.8121, 0.218, 0.8333, 0.2222, 0.7435, 0.2039, 0.7646, 0.2354, 0.7646, 0.2354, 0.7435, 0.2039, 0.8121, 0.218, 0.794, 0.206, 0.794, 0.206, 0.8121, 0.218, 0.9021, 0.09792, 0.8705, 0.07685, 0.8705, 0.07685, 0.9021, 0.09792, 0.06944, 0.1667, 0.07684, 0.2039, 0.07684, 0.2039, 0.06944, 0.1667, 0.794, 0.206, 0.782, 0.1879, 0.782, 0.1879, 0.794, 0.206, 0.7646, 0.2354, 0.7961, 0.2565, 0.7961, 0.2565, 0.7646, 0.2354, 0.2565, 0.1295, 0.2354, 0.09792, 0.2354, 0.09792, 0.2565, 0.1295, 0.782, 0.1879, 0.7778, 0.1667, 0.7778, 0.1667, 0.782, 0.1879, 0.8705, 0.07685, 0.8333, 0.06944, 0.8333, 0.06944, 0.8705, 0.07685, 0.07684, 0.2039, 0.09792, 0.2354, 0.09792, 0.2354, 0.07684, 0.2039, 0.7778, 0.1667, 0.782, 0.1454, 0.782, 0.1454, 0.7778, 0.1667, 0.8333, 0.2639, 0.8705, 0.2565, 0.8705, 0.2565, 0.8333, 0.2639, 0.2354, 0.09792, 0.2039, 0.07685, 0.2039, 0.07685, 0.2354, 0.09792, 0.782, 0.1454, 0.794, 0.1274, 0.794, 0.1274, 0.782, 0.1454, 0.7961, 0.2565, 0.8333, 0.2639, 0.8333, 0.2639, 0.7961, 0.2565, 0.794, 0.1274, 0.8121, 0.1153, 0.8121, 0.1153, 0.794, 0.1274, 0.09792, 0.2354, 0.1295, 0.2565, 0.1295, 0.2565, 0.09792, 0.2354, 0.8333, 0.06944, 0.7961, 0.07685, 0.7961, 0.07685, 0.8333, 0.06944, 0.8121, 0.1153, 0.8333, 0.1111, 0.8333, 0.1111, 0.8121, 0.1153, 0.2039, 0.07685, 0.1667, 0.06944, 0.1667, 0.06944, 0.2039, 0.07685, 0.8705, 0.2565, 0.9021, 0.2354, 0.9021, 0.2354, 0.8705, 0.2565, 0.8333, 0.1111, 0.8546, 0.1153, 0.8546, 0.1153, 0.8333, 0.1111, 0.1667, 0.2639, 0.2039, 0.2565, 0.2039, 0.2565, 0.1667, 0.2639, 0.7961, 0.07685, 0.7646, 0.09792, 0.7646, 0.09792, 0.7961, 0.07685, 0.8546, 0.1153, 0.8726, 0.1274, 0.8726, 0.1274, 0.8546, 0.1153, 0.1295, 0.2565, 0.1667, 0.2639, 0.1667, 0.2639, 0.1295, 0.2565, 0.9021, 0.2354, 0.9232, 0.2039, 0.9232, 0.2039, 0.9021, 0.2354, 0.8726, 0.1274, 0.8847, 0.1454, 0.8847, 0.1454, 0.8726, 0.1274, 0.1667, 0.06944, 0.1295, 0.07685, 0.1295, 0.07685, 0.1667, 0.06944, 0.7646, 0.09792, 0.7435, 0.1295, 0.7435, 0.1295, 0.7646, 0.09792, 0.8847, 0.1454, 0.8889, 0.1667, 0.8889, 0.1667, 0.8847, 0.1454, 0.2039, 0.2565, 0.2354, 0.2354, 0.2354, 0.2354, 0.2039, 0.2565, 0.8889, 0.1667, 0.8847, 0.1879, 0.8847, 0.1879, 0.8889, 0.1667, 0.1295, 0.07685, 0.09792, 0.09792, 0.09792, 0.09792, 0.1295, 0.07685, 0.8847, 0.1879, 0.8726, 0.206, 0.8726, 0.206, 0.8847, 0.1879, 0.2354, 0.2354, 0.2565, 0.2039, 0.2565, 0.2039, 0.2354, 0.2354, 0.8726, 0.206, 0.8546, 0.218, 0.8546, 0.218, 0.8726, 0.206, 0.09792, 0.09792, 0.07684, 0.1295, 0.07684, 0.1295, 0.09792, 0.09792, 0.9021, 0.9021, 0.9232, 0.8705, 0.9232, 0.8705, 0.9021, 0.9021, 0.8546, 0.218, 0.8333, 0.2222, 0.8333, 0.2222, 0.8546, 0.218, 0.2565, 0.2039, 0.2639, 0.1667, 0.2639, 0.1667, 0.2565, 0.2039, 0.7646, 0.7646, 0.7435, 0.7961, 0.7435, 0.7961, 0.7646, 0.7646, 0.1667, 0.2222, 0.1454, 0.218, 0.1454, 0.218, 0.1667, 0.2222, 0.07684, 0.1295, 0.06944, 0.1667, 0.06944, 0.1667, 0.07684, 0.1295, 0.3333, 0.2083, 0.3333, 0.1667, 0.3056, 0.1667, 0.295, 0.2198, 0.2083, 0.3333, 0.2198, 0.295, 0.1667, 0.3056, 0.1667, 0.3333, 0.3056, 0.1667, 0.3333, 0.1667, 0.3333, 0.2083, 0.295, 0.2198, 0.2198, 0.295, 0.2083, 0.3333, 0.1667, 0.3333, 0.1667, 0.3056, 0.1667, 0.6944, 0.1667, 0.6667, 0.2083, 0.6667, 0.2198, 0.705, 0.295, 0.7802, 0.3333, 0.7917, 0.3333, 0.8333, 0.3056, 0.8333, 0.6944, 0.8333, 0.6667, 0.8333, 0.6667, 0.7917, 0.705, 0.7802, 0.7802, 0.705, 0.7917, 0.6667, 0.8333, 0.6667, 0.8333, 0.6944, 0.8333, 0.3056, 0.8333, 0.3333, 0.7917, 0.3333, 0.7802, 0.295, 0.705, 0.2198, 0.6667, 0.2083, 0.6667, 0.1667, 0.6944, 0.1667, 0.6667, 0.1667, 0.6667, 0.1667, 0.6944, 0.1667, 0.6944, 0.1667, 0.6944, 0.1667, 0.6944, 0.1667, 0.705, 0.1135, 0.705, 0.1135, 0.295, 0.1135, 0.295, 0.1135, 0.3056, 0.1667, 0.3056, 0.1667, 0.3333, 0.1667, 0.3333, 0.1667, 0.3056, 0.1667, 0.3056, 0.1667, 0.1667, 0.3056, 0.1667, 0.3056, 0.1135, 0.295, 0.1135, 0.295, 0.1667, 0.3333, 0.1667, 0.3056, 0.1667, 0.3056, 0.1667, 0.3333, 0.1667, 0.6667, 0.1667, 0.6944, 0.1667, 0.6944, 0.1667, 0.6667, 0.1135, 0.705, 0.1135, 0.705, 0.1667, 0.6944, 0.1667, 0.6944, 0.3056, 0.8333, 0.3056, 0.8333, 0.295, 0.8865, 0.295, 0.8865, 0.3333, 0.8333, 0.3056, 0.8333, 0.3056, 0.8333, 0.3333, 0.8333, 0.705, 0.8865, 0.705, 0.8865, 0.6944, 0.8333, 0.6944, 0.8333, 0.6667, 0.8333, 0.6667, 0.8333, 0.6944, 0.8333, 0.6944, 0.8333, 0.8333, 0.6667, 0.8333, 0.6667, 0.8333, 0.6944, 0.8333, 0.6944, 0.8333, 0.6944, 0.8333, 0.6944, 0.8865, 0.705, 0.8865, 0.705, 0.8865, 0.295, 0.8865, 0.295, 0.8333, 0.3056, 0.8333, 0.3056, 0.8333, 0.3333, 0.8333, 0.3333, 0.8333, 0.3056, 0.8333, 0.3056])
me_plane.use_remesh_fix_poles = True
me_plane.use_remesh_preserve_attributes = False
me_plane.use_mirror_vertex_groups = False
me_plane.update()

# ---- objects
ob_plane = bpy.data.objects.new('Plane', me_plane)

# ---- transforms, parenting, visibility, modifiers, constraints
ob_plane.location = (0.0, 0.0, 0.0)
ob_plane.lineart.crease_threshold = 0.0

# ---- collection membership
col_collection.objects.link(ob_plane)

# ---- scene / render settings (as saved in the file)
scene.frame_start = 1; scene.frame_end = 250; scene.frame_set(1)
scene.render.engine = 'BLENDER_EEVEE_NEXT'
scene.cycles.use_denoising = False
scene.cycles.samples = 128
scene.cycles.sampling_pattern = 'TABULATED_SOBOL'
scene.cycles.use_adaptive_sampling = False
scene.cycles.use_light_tree = False
scene.view_settings.view_transform = 'Filmic'
bpy.context.view_layer.update()

# ---- added for rendering (the .blend has no active camera and no usable light): camera, sun
cam_auto = bpy.data.cameras.new('AutoCamera')
cam_auto.lens = 50.0
cam_auto.sensor_width = 36.0
cam_auto.clip_end = 1000.0
ob_auto_camera = bpy.data.objects.new('AutoCamera', cam_auto)
scene.collection.objects.link(ob_auto_camera)
ob_auto_camera.location = (4.82915, -5.79498, 4.43832)
ob_auto_camera.rotation_euler = (1.09748, -7.21219e-08, 0.694738)
scene.camera = ob_auto_camera
light_auto_sun = bpy.data.lights.new('AutoSun', 'SUN')
light_auto_sun.energy = 3.0
light_auto_sun.angle = 0.0523599
ob_auto_sun = bpy.data.objects.new('AutoSun', light_auto_sun)
scene.collection.objects.link(ob_auto_sun)
ob_auto_sun.rotation_euler = (0.872665, 0.174533, 0.523599)
bpy.context.view_layer.update()
